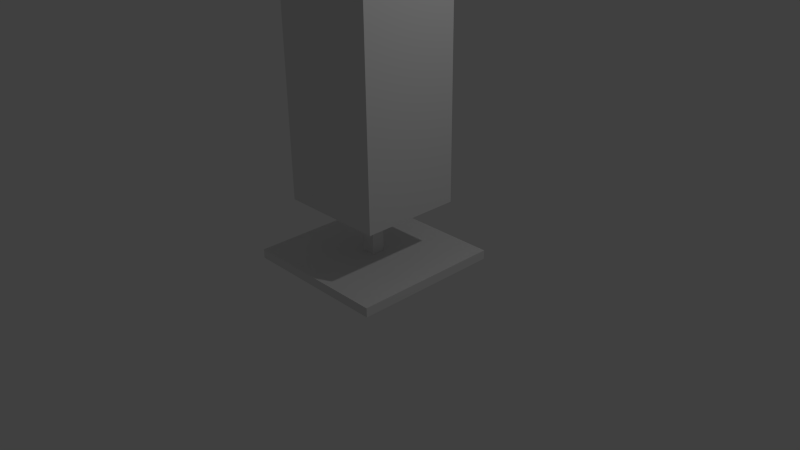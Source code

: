 # Source: lamp1.blend  (saved by Blender 2.74.0; exported with 4.5.12 LTS)
import bpy
from mathutils import Matrix  # noqa: F401  (used for matrix-valued properties, if any)

bpy.ops.wm.read_factory_settings(use_empty=True)
scene = bpy.context.scene
scene.name = 'Scene'

# ---- collections
col_collection_1 = bpy.data.collections.new('Collection 1'); scene.collection.children.link(col_collection_1)

# ---- materials (node trees are filled in below, after node groups)
mat_material = bpy.data.materials.new('Material')
mat_material.alpha_threshold = 0.0
mat_material.use_transparent_shadow = False
mat_material.roughness = 0.5
mat_material.line_color = (0.0, 0.0, 0.0, 1.0)

# ---- material node trees

# ---- world
world_world = bpy.data.worlds.new('World'); scene.world = world_world
world_world.color = (0.05088, 0.05088, 0.05088)
world_world.use_sun_shadow = False
world_world.sun_shadow_jitter_overblur = 0.0
world_world.cycles.sampling_method = 'MANUAL'
world_world.cycles.sample_map_resolution = 256

# ---- cameras
cam_camera = bpy.data.cameras.new('Camera')
cam_camera.clip_end = 100.0
cam_camera.lens = 35.0
cam_camera.sensor_width = 32.0
cam_camera.sensor_height = 18.0
cam_camera.ortho_scale = 7.314
cam_camera.dof.focus_distance = 0.0
cam_camera.dof.aperture_fstop = 128.0

# ---- lights
light_lamp = bpy.data.lights.new('Lamp', 'POINT')
light_lamp.transmission_factor = 0.0
light_lamp.cutoff_distance = 30.0
light_lamp.energy = 100.0
light_lamp.shadow_buffer_clip_start = 1.001
light_lamp.shadow_soft_size = 0.1
light_lamp.shadow_maximum_resolution = 0.006
light_lamp.use_absolute_resolution = True
light_lamp.cycles.use_multiple_importance_sampling = False

# ---- meshes
me_cylinder = bpy.data.meshes.new('Cylinder')
me_cylinder.from_pydata([(0.0, 1.0, -1.0), (0.0, 1.0, 1.0), (0.1951, 0.9808, -1.0), (0.1951, 0.9808, 1.0), (0.3827, 0.9239, -1.0), (0.3827, 0.9239, 1.0), (0.5556, 0.8315, -1.0), (0.5556, 0.8315, 1.0), (0.7071, 0.7071, -1.0), (0.7071, 0.7071, 1.0), (0.8315, 0.5556, -1.0), (0.8315, 0.5556, 1.0), (0.9239, 0.3827, -1.0), (0.9239, 0.3827, 1.0), (0.9808, 0.1951, -1.0), (0.9808, 0.1951, 1.0), (1.0, 7.55e-08, -1.0), (1.0, 7.55e-08, 1.0), (0.9808, -0.1951, -1.0), (0.9808, -0.1951, 1.0), (0.9239, -0.3827, -1.0), (0.9239, -0.3827, 1.0), (0.8315, -0.5556, -1.0), (0.8315, -0.5556, 1.0), (0.7071, -0.7071, -1.0), (0.7071, -0.7071, 1.0), (0.5556, -0.8315, -1.0), (0.5556, -0.8315, 1.0), (0.3827, -0.9239, -1.0), (0.3827, -0.9239, 1.0), (0.1951, -0.9808, -1.0), (0.1951, -0.9808, 1.0), (-3.258e-07, -1.0, -1.0), (-3.258e-07, -1.0, 1.0), (-0.1951, -0.9808, -1.0), (-0.1951, -0.9808, 1.0), (-0.3827, -0.9239, -1.0), (-0.3827, -0.9239, 1.0), (-0.5556, -0.8315, -1.0), (-0.5556, -0.8315, 1.0), (-0.7071, -0.7071, -1.0), (-0.7071, -0.7071, 1.0), (-0.8315, -0.5556, -1.0), (-0.8315, -0.5556, 1.0), (-0.9239, -0.3827, -1.0), (-0.9239, -0.3827, 1.0), (-0.9808, -0.1951, -1.0), (-0.9808, -0.1951, 1.0), (-1.0, 9.656e-07, -1.0), (-1.0, 9.656e-07, 1.0), (-0.9808, 0.1951, -1.0), (-0.9808, 0.1951, 1.0), (-0.9239, 0.3827, -1.0), (-0.9239, 0.3827, 1.0), (-0.8315, 0.5556, -1.0), (-0.8315, 0.5556, 1.0), (-0.7071, 0.7071, -1.0), (-0.7071, 0.7071, 1.0), (-0.5556, 0.8315, -1.0), (-0.5556, 0.8315, 1.0), (-0.3827, 0.9239, -1.0), (-0.3827, 0.9239, 1.0), (-0.1951, 0.9808, -1.0), (-0.1951, 0.9808, 1.0), (-1.913e-08, 1.161, -2.457), (0.2265, 1.139, -2.457), (0.4443, 1.073, -2.457), (0.6451, 0.9654, -2.457), (0.821, 0.821, -2.457), (0.9654, 0.6451, -2.457), (1.073, 0.4443, -2.457), (1.139, 0.2265, -2.457), (1.161, 4.174e-08, -2.457), (1.139, -0.2265, -2.457), (1.073, -0.4443, -2.457), (0.9654, -0.6451, -2.457), (0.821, -0.821, -2.457), (0.6451, -0.9654, -2.457), (0.4443, -1.073, -2.457), (0.2265, -1.139, -2.457), (-3.975e-07, -1.161, -2.457), (-0.2265, -1.139, -2.457), (-0.4443, -1.073, -2.457), (-0.6451, -0.9654, -2.457), (-0.821, -0.821, -2.457), (-0.9654, -0.6451, -2.457), (-1.073, -0.4443, -2.457), (-1.139, -0.2265, -2.457), (-1.161, 1.075e-06, -2.457), (-1.139, 0.2265, -2.457), (-1.073, 0.4443, -2.457), (-0.9654, 0.6451, -2.457), (-0.821, 0.821, -2.457), (-0.6451, 0.9654, -2.457), (-0.4443, 1.073, -2.457), (-0.2265, 1.139, -2.457), (-1.913e-08, 1.161, -3.854), (0.2265, 1.139, -3.854), (0.4443, 1.073, -3.854), (0.6451, 0.9654, -3.854), (0.821, 0.821, -3.854), (0.9654, 0.6451, -3.854), (1.073, 0.4443, -3.854), (1.139, 0.2265, -3.854), (1.161, 4.174e-08, -3.854), (1.139, -0.2265, -3.854), (1.073, -0.4443, -3.854), (0.9654, -0.6451, -3.854), (0.821, -0.821, -3.854), (0.6451, -0.9654, -3.854), (0.4443, -1.073, -3.854), (0.2265, -1.139, -3.854), (-3.975e-07, -1.161, -3.854), (-0.2265, -1.139, -3.854), (-0.4443, -1.073, -3.854), (-0.6451, -0.9654, -3.854), (-0.821, -0.821, -3.854), (-0.9654, -0.6451, -3.854), (-1.073, -0.4443, -3.854), (-1.139, -0.2265, -3.854), (-1.161, 1.075e-06, -3.854), (-1.139, 0.2265, -3.854), (-1.073, 0.4443, -3.854), (-0.9654, 0.6451, -3.854), (-0.821, 0.821, -3.854), (-0.6451, 0.9654, -3.854), (-0.4443, 1.073, -3.854), (-0.2265, 1.139, -3.854), (1.56e-09, 1.035, -4.764), (0.2019, 1.015, -4.764), (0.396, 0.9559, -4.764), (0.5748, 0.8603, -4.764), (0.7316, 0.7316, -4.764), (0.8603, 0.5748, -4.764), (0.9559, 0.396, -4.764), (1.015, 0.2019, -4.764), (1.035, 6.762e-08, -4.764), (1.015, -0.2019, -4.764), (0.9559, -0.396, -4.764), (0.8603, -0.5748, -4.764), (0.7316, -0.7316, -4.764), (0.5748, -0.8603, -4.764), (0.396, -0.9559, -4.764), (0.2019, -1.015, -4.764), (-3.356e-07, -1.035, -4.764), (-0.2019, -1.015, -4.764), (-0.396, -0.9559, -4.764), (-0.5748, -0.8603, -4.764), (-0.7316, -0.7316, -4.764), (-0.8603, -0.5748, -4.764), (-0.9559, -0.396, -4.764), (-1.015, -0.2019, -4.764), (-1.035, 9.886e-07, -4.764), (-1.015, 0.2019, -4.764), (-0.9559, 0.396, -4.764), (-0.8603, 0.5748, -4.764), (-0.7316, 0.7316, -4.764), (-0.5748, 0.8603, -4.764), (-0.396, 0.9559, -4.764), (-0.2019, 1.015, -4.764), (1.56e-09, 1.035, -5.979), (0.2019, 1.015, -5.979), (0.396, 0.9559, -5.979), (0.5748, 0.8603, -5.979), (0.7316, 0.7316, -5.979), (0.8603, 0.5748, -5.979), (0.9559, 0.396, -5.979), (1.015, 0.2019, -5.979), (1.035, 6.762e-08, -5.979), (1.015, -0.2019, -5.979), (0.9559, -0.396, -5.979), (0.8603, -0.5748, -5.979), (0.7316, -0.7316, -5.979), (0.5748, -0.8603, -5.979), (0.396, -0.9559, -5.979), (0.2019, -1.015, -5.979), (-3.356e-07, -1.035, -5.979), (-0.2019, -1.015, -5.979), (-0.396, -0.9559, -5.979), (-0.5748, -0.8603, -5.979), (-0.7316, -0.7316, -5.979), (-0.8603, -0.5748, -5.979), (-0.9559, -0.396, -5.979), (-1.015, -0.2019, -5.979), (-1.035, 9.886e-07, -5.979), (-1.015, 0.2019, -5.979), (-0.9559, 0.396, -5.979), (-0.8603, 0.5748, -5.979), (-0.7316, 0.7316, -5.979), (-0.5748, 0.8603, -5.979), (-0.396, 0.9559, -5.979), (-0.2019, 1.015, -5.979), (-8.19e-09, 1.138, -6.889), (0.2219, 1.116, -6.889), (0.4353, 1.051, -6.889), (0.632, 0.9458, -6.889), (0.8044, 0.8044, -6.889), (0.9458, 0.632, -6.889), (1.051, 0.4353, -6.889), (1.116, 0.2219, -6.889), (1.138, 4.287e-08, -6.889), (1.116, -0.2219, -6.889), (1.051, -0.4353, -6.889), (0.9458, -0.632, -6.889), (0.8044, -0.8044, -6.889), (0.632, -0.9458, -6.889), (0.4353, -1.051, -6.889), (0.2219, -1.116, -6.889), (-3.788e-07, -1.138, -6.889), (-0.2219, -1.116, -6.889), (-0.4353, -1.051, -6.889), (-0.632, -0.9458, -6.889), (-0.8044, -0.8044, -6.889), (-0.9458, -0.632, -6.889), (-1.051, -0.4353, -6.889), (-1.116, -0.2219, -6.889), (-1.138, 1.055e-06, -6.889), (-1.116, 0.2219, -6.889), (-1.051, 0.4353, -6.889), (-0.9458, 0.632, -6.889), (-0.8044, 0.8044, -6.889), (-0.632, 0.9458, -6.889), (-0.4353, 1.051, -6.889), (-0.2219, 1.116, -6.889), (-8.19e-09, 1.138, -8.529), (0.2219, 1.116, -8.529), (0.4353, 1.051, -8.529), (0.632, 0.9458, -8.529), (0.8044, 0.8044, -8.529), (0.9458, 0.632, -8.529), (1.051, 0.4353, -8.529), (1.116, 0.2219, -8.529), (1.138, 4.287e-08, -8.529), (1.116, -0.2219, -8.529), (1.051, -0.4353, -8.529), (0.9458, -0.632, -8.529), (0.8044, -0.8044, -8.529), (0.632, -0.9458, -8.529), (0.4353, -1.051, -8.529), (0.2219, -1.116, -8.529), (-3.788e-07, -1.138, -8.529), (-0.2219, -1.116, -8.529), (-0.4353, -1.051, -8.529), (-0.632, -0.9458, -8.529), (-0.8044, -0.8044, -8.529), (-0.9458, -0.632, -8.529), (-1.051, -0.4353, -8.529), (-1.116, -0.2219, -8.529), (-1.138, 1.055e-06, -8.529), (-1.116, 0.2219, -8.529), (-1.051, 0.4353, -8.529), (-0.9458, 0.632, -8.529), (-0.8044, 0.8044, -8.529), (-0.632, 0.9458, -8.529), (-0.4353, 1.051, -8.529), (-0.2219, 1.116, -8.529), (4.464e-09, 1.034, -9.743), (0.2017, 1.014, -9.743), (0.3957, 0.9553, -9.743), (0.5745, 0.8597, -9.743), (0.7312, 0.7312, -9.743), (0.8597, 0.5745, -9.743), (0.9553, 0.3957, -9.743), (1.014, 0.2017, -9.743), (1.034, 6.643e-08, -9.743), (1.014, -0.2017, -9.743), (0.9553, -0.3957, -9.743), (0.8597, -0.5745, -9.743), (0.7312, -0.7312, -9.743), (0.5745, -0.8597, -9.743), (0.3957, -0.9553, -9.743), (0.2017, -1.014, -9.743), (-3.325e-07, -1.034, -9.743), (-0.2017, -1.014, -9.743), (-0.3957, -0.9553, -9.743), (-0.5745, -0.8597, -9.743), (-0.7312, -0.7312, -9.743), (-0.8597, -0.5745, -9.743), (-0.9553, -0.3957, -9.743), (-1.014, -0.2017, -9.743), (-1.034, 9.868e-07, -9.743), (-1.014, 0.2017, -9.743), (-0.9553, 0.3957, -9.743), (-0.8597, 0.5745, -9.743), (-0.7312, 0.7312, -9.743), (-0.5745, 0.8597, -9.743), (-0.3957, 0.9553, -9.743), (-0.2017, 1.014, -9.743), (-2.807e-09, 1.15, -11.14), (0.2243, 1.128, -11.14), (0.44, 1.062, -11.14), (0.6388, 0.956, -11.14), (0.813, 0.813, -11.14), (0.956, 0.6388, -11.14), (1.062, 0.44, -11.14), (1.128, 0.2243, -11.14), (1.15, 4.216e-08, -11.14), (1.128, -0.2243, -11.14), (1.062, -0.44, -11.14), (0.956, -0.6388, -11.14), (0.813, -0.813, -11.14), (0.6388, -0.956, -11.14), (0.44, -1.062, -11.14), (0.2243, -1.128, -11.14), (-3.775e-07, -1.15, -11.14), (-0.2243, -1.128, -11.14), (-0.44, -1.062, -11.14), (-0.6388, -0.956, -11.14), (-0.813, -0.813, -11.14), (-0.956, -0.6388, -11.14), (-1.062, -0.44, -11.14), (-1.128, -0.2243, -11.14), (-1.15, 1.066e-06, -11.14), (-1.128, 0.2243, -11.14), (-1.062, 0.44, -11.14), (-0.956, 0.6388, -11.14), (-0.813, 0.813, -11.14), (-0.6388, 0.956, -11.14), (-0.44, 1.062, -11.14), (-0.2243, 1.128, -11.14), (-2.807e-09, 1.15, -12.29), (0.2243, 1.128, -12.29), (0.44, 1.062, -12.29), (0.6388, 0.956, -12.29), (0.813, 0.813, -12.29), (0.956, 0.6388, -12.29), (1.062, 0.44, -12.29), (1.128, 0.2243, -12.29), (1.15, 4.216e-08, -12.29), (1.128, -0.2243, -12.29), (1.062, -0.44, -12.29), (0.956, -0.6388, -12.29), (0.813, -0.813, -12.29), (0.6388, -0.956, -12.29), (0.44, -1.062, -12.29), (0.2243, -1.128, -12.29), (-3.775e-07, -1.15, -12.29), (-0.2243, -1.128, -12.29), (-0.44, -1.062, -12.29), (-0.6388, -0.956, -12.29), (-0.813, -0.813, -12.29), (-0.956, -0.6388, -12.29), (-1.062, -0.44, -12.29), (-1.128, -0.2243, -12.29), (-1.15, 1.066e-06, -12.29), (-1.128, 0.2243, -12.29), (-1.062, 0.44, -12.29), (-0.956, 0.6388, -12.29), (-0.813, 0.813, -12.29), (-0.6388, 0.956, -12.29), (-0.44, 1.062, -12.29), (-0.2243, 1.128, -12.29), (1.604e-08, 0.9926, -13.33), (0.1937, 0.9735, -13.33), (0.3799, 0.9171, -13.33), (0.5515, 0.8253, -13.33), (0.7019, 0.7019, -13.33), (0.8253, 0.5515, -13.33), (0.9171, 0.3799, -13.33), (0.9736, 0.1937, -13.33), (0.9926, 7.459e-08, -13.33), (0.9736, -0.1937, -13.33), (0.9171, -0.3799, -13.33), (0.8253, -0.5515, -13.33), (0.7019, -0.7019, -13.33), (0.5515, -0.8253, -13.33), (0.3799, -0.9171, -13.33), (0.1937, -0.9735, -13.33), (-3.074e-07, -0.9926, -13.33), (-0.1937, -0.9735, -13.33), (-0.3799, -0.9171, -13.33), (-0.5515, -0.8253, -13.33), (-0.7019, -0.7019, -13.33), (-0.8253, -0.5515, -13.33), (-0.9171, -0.3799, -13.33), (-0.9736, -0.1937, -13.33), (-0.9926, 9.581e-07, -13.33), (-0.9735, 0.1937, -13.33), (-0.9171, 0.3799, -13.33), (-0.8253, 0.5515, -13.33), (-0.7019, 0.7019, -13.33), (-0.5515, 0.8253, -13.33), (-0.3799, 0.9171, -13.33), (-0.1936, 0.9736, -13.33), (3.305e-08, 0.6919, -14.36), (0.135, 0.6786, -14.36), (0.2648, 0.6392, -14.36), (0.3844, 0.5753, -14.36), (0.4893, 0.4893, -14.36), (0.5753, 0.3844, -14.36), (0.6392, 0.2648, -14.36), (0.6786, 0.135, -14.36), (0.6919, 1.383e-07, -14.36), (0.6786, -0.135, -14.36), (0.6392, -0.2648, -14.36), (0.5753, -0.3844, -14.36), (0.4893, -0.4893, -14.36), (0.3844, -0.5753, -14.36), (0.2648, -0.6392, -14.36), (0.135, -0.6786, -14.36), (-1.924e-07, -0.6919, -14.36), (-0.135, -0.6786, -14.36), (-0.2648, -0.6392, -14.36), (-0.3844, -0.5753, -14.36), (-0.4893, -0.4893, -14.36), (-0.5753, -0.3844, -14.36), (-0.6392, -0.2648, -14.36), (-0.6786, -0.135, -14.36), (-0.6919, 7.542e-07, -14.36), (-0.6786, 0.135, -14.36), (-0.6392, 0.2648, -14.36), (-0.5753, 0.3844, -14.36), (-0.4893, 0.4893, -14.36), (-0.3844, 0.5753, -14.36), (-0.2648, 0.6392, -14.36), (-0.135, 0.6786, -14.36), (3.305e-08, 0.6919, -17.51), (0.135, 0.6786, -17.51), (0.2648, 0.6392, -17.51), (0.3844, 0.5753, -17.51), (0.4893, 0.4893, -17.51), (0.5753, 0.3844, -17.51), (0.6392, 0.2648, -17.51), (0.6786, 0.135, -17.51), (0.6919, 1.383e-07, -17.51), (0.6786, -0.135, -17.51), (0.6392, -0.2648, -17.51), (0.5753, -0.3844, -17.51), (0.4893, -0.4893, -17.51), (0.3844, -0.5753, -17.51), (0.2648, -0.6392, -17.51), (0.135, -0.6786, -17.51), (-1.924e-07, -0.6919, -17.51), (-0.135, -0.6786, -17.51), (-0.2648, -0.6392, -17.51), (-0.3844, -0.5753, -17.51), (-0.4893, -0.4893, -17.51), (-0.5753, -0.3844, -17.51), (-0.6392, -0.2648, -17.51), (-0.6786, -0.135, -17.51), (-0.6919, 7.542e-07, -17.51), (-0.6786, 0.135, -17.51), (-0.6392, 0.2648, -17.51), (-0.5753, 0.3844, -17.51), (-0.4893, 0.4893, -17.51), (-0.3844, 0.5753, -17.51), (-0.2648, 0.6392, -17.51), (-0.135, 0.6786, -17.51), (1.482e-08, 0.8725, -18.9), (0.1702, 0.8557, -18.9), (0.3339, 0.806, -18.9), (0.4847, 0.7254, -18.9), (0.6169, 0.6169, -18.9), (0.7254, 0.4847, -18.9), (0.806, 0.3339, -18.9), (0.8557, 0.1702, -18.9), (0.8725, 8.986e-08, -18.9), (0.8557, -0.1702, -18.9), (0.806, -0.3339, -18.9), (0.7254, -0.4847, -18.9), (0.6169, -0.6169, -18.9), (0.4847, -0.7254, -18.9), (0.3339, -0.806, -18.9), (0.1702, -0.8557, -18.9), (-2.695e-07, -0.8725, -18.9), (-0.1702, -0.8557, -18.9), (-0.3339, -0.806, -18.9), (-0.4847, -0.7254, -18.9), (-0.6169, -0.6169, -18.9), (-0.7254, -0.4847, -18.9), (-0.806, -0.3339, -18.9), (-0.8557, -0.1702, -18.9), (-0.8725, 8.664e-07, -18.9), (-0.8557, 0.1702, -18.9), (-0.806, 0.3339, -18.9), (-0.7254, 0.4847, -18.9), (-0.6169, 0.6169, -18.9), (-0.4847, 0.7254, -18.9), (-0.3339, 0.806, -18.9), (-0.1702, 0.8557, -18.9), (-3.532e-08, 1.272, -21.17), (0.2481, 1.247, -21.17), (0.4867, 1.175, -21.17), (0.7066, 1.058, -21.17), (0.8994, 0.8994, -21.17), (1.058, 0.7066, -21.17), (1.175, 0.4867, -21.17), (1.247, 0.2481, -21.17), (1.272, 2.229e-09, -21.17), (1.247, -0.2481, -21.17), (1.175, -0.4867, -21.17), (1.058, -0.7066, -21.17), (0.8994, -0.8994, -21.17), (0.7066, -1.058, -21.17), (0.4867, -1.175, -21.17), (0.2481, -1.247, -21.17), (-4.498e-07, -1.272, -21.17), (-0.2481, -1.247, -21.17), (-0.4867, -1.175, -21.17), (-0.7066, -1.058, -21.17), (-0.8994, -0.8994, -21.17), (-1.058, -0.7066, -21.17), (-1.175, -0.4867, -21.17), (-1.247, -0.2481, -21.17), (-1.272, 1.134e-06, -21.17), (-1.247, 0.2481, -21.17), (-1.175, 0.4867, -21.17), (-1.058, 0.7066, -21.17), (-0.8994, 0.8994, -21.17), (-0.7066, 1.058, -21.17), (-0.4867, 1.175, -21.17), (-0.2481, 1.247, -21.17), (-6.908e-08, 1.514, -22.68), (0.2954, 1.485, -22.68), (0.5794, 1.399, -22.68), (0.8411, 1.259, -22.68), (1.071, 1.071, -22.68), (1.259, 0.8411, -22.68), (1.399, 0.5794, -22.68), (1.485, 0.2954, -22.68), (1.514, -4.769e-08, -22.68), (1.485, -0.2954, -22.68), (1.399, -0.5794, -22.68), (1.259, -0.8411, -22.68), (1.071, -1.071, -22.68), (0.8411, -1.259, -22.68), (0.5794, -1.399, -22.68), (0.2954, -1.485, -22.68), (-5.624e-07, -1.514, -22.68), (-0.2954, -1.485, -22.68), (-0.5794, -1.399, -22.68), (-0.8411, -1.259, -22.68), (-1.071, -1.071, -22.68), (-1.259, -0.8411, -22.68), (-1.399, -0.5794, -22.68), (-1.485, -0.2954, -22.68), (-1.514, 1.3e-06, -22.68), (-1.485, 0.2954, -22.68), (-1.399, 0.5794, -22.68), (-1.259, 0.8411, -22.68), (-1.071, 1.071, -22.68), (-0.8411, 1.259, -22.68), (-0.5794, 1.399, -22.68), (-0.2954, 1.485, -22.68), (-8.401e-08, 1.656, -26.08), (0.323, 1.624, -26.08), (0.6336, 1.53, -26.08), (0.9199, 1.377, -26.08), (1.171, 1.171, -26.08), (1.377, 0.9199, -26.08), (1.53, 0.6336, -26.08), (1.624, 0.323, -26.08), (1.656, -7.937e-08, -26.08), (1.624, -0.323, -26.08), (1.53, -0.6336, -26.08), (1.377, -0.9199, -26.08), (1.171, -1.171, -26.08), (0.9199, -1.377, -26.08), (0.6336, -1.53, -26.08), (0.323, -1.624, -26.08), (-6.235e-07, -1.656, -26.08), (-0.323, -1.624, -26.08), (-0.6336, -1.53, -26.08), (-0.9199, -1.377, -26.08), (-1.171, -1.171, -26.08), (-1.377, -0.9199, -26.08), (-1.53, -0.6336, -26.08), (-1.624, -0.323, -26.08), (-1.656, 1.394e-06, -26.08), (-1.624, 0.323, -26.08), (-1.53, 0.6336, -26.08), (-1.377, 0.9199, -26.08), (-1.171, 1.171, -26.08), (-0.9199, 1.377, -26.08), (-0.6336, 1.53, -26.08), (-0.323, 1.624, -26.08), (-9.877e-08, 1.775, -30.36), (0.3463, 1.741, -30.36), (0.6792, 1.64, -30.36), (0.9861, 1.476, -30.36), (1.255, 1.255, -30.36), (1.476, 0.9861, -30.36), (1.64, 0.6792, -30.36), (1.741, 0.3463, -30.36), (1.775, -1.097e-07, -30.36), (1.741, -0.3463, -30.36), (1.64, -0.6792, -30.36), (1.476, -0.9861, -30.36), (1.255, -1.255, -30.36), (0.9861, -1.476, -30.36), (0.6792, -1.64, -30.36), (0.3463, -1.741, -30.36), (-6.771e-07, -1.775, -30.36), (-0.3463, -1.741, -30.36), (-0.6792, -1.64, -30.36), (-0.9861, -1.476, -30.36), (-1.255, -1.255, -30.36), (-1.476, -0.9861, -30.36), (-1.64, -0.6792, -30.36), (-1.741, -0.3463, -30.36), (-1.775, 1.47e-06, -30.36), (-1.741, 0.3463, -30.36), (-1.64, 0.6792, -30.36), (-1.476, 0.9861, -30.36), (-1.255, 1.255, -30.36), (-0.9861, 1.476, -30.36), (-0.6792, 1.64, -30.36), (-0.3463, 1.741, -30.36), (-1.045e-07, 1.824, -33.88), (0.3559, 1.789, -33.88), (0.6981, 1.685, -33.88), (1.013, 1.517, -33.88), (1.29, 1.29, -33.88), (1.517, 1.013, -33.88), (1.685, 0.6981, -33.88), (1.789, 0.3559, -33.88), (1.824, -1.231e-07, -33.88), (1.789, -0.3559, -33.88), (1.685, -0.6981, -33.88), (1.517, -1.013, -33.88), (1.29, -1.29, -33.88), (1.013, -1.517, -33.88), (0.6981, -1.685, -33.88), (0.3559, -1.789, -33.88), (-6.989e-07, -1.824, -33.88), (-0.3559, -1.789, -33.88), (-0.6981, -1.685, -33.88), (-1.013, -1.517, -33.88), (-1.29, -1.29, -33.88), (-1.517, -1.013, -33.88), (-1.685, -0.6981, -33.88), (-1.789, -0.3559, -33.88), (-1.824, 1.501e-06, -33.88), (-1.789, 0.3559, -33.88), (-1.685, 0.6981, -33.88), (-1.517, 1.013, -33.88), (-1.29, 1.29, -33.88), (-1.013, 1.517, -33.88), (-0.6981, 1.685, -33.88), (-0.3559, 1.789, -33.88), (-1.045e-07, 1.824, -36.9), (0.3559, 1.789, -36.9), (0.6981, 1.685, -36.9), (1.013, 1.517, -36.9), (1.29, 1.29, -36.9), (1.517, 1.013, -36.9), (1.685, 0.6981, -36.9), (1.789, 0.3559, -36.9), (1.824, -1.231e-07, -36.9), (1.789, -0.3559, -36.9), (1.685, -0.6981, -36.9), (1.517, -1.013, -36.9), (1.29, -1.29, -36.9), (1.013, -1.517, -36.9), (0.6981, -1.685, -36.9), (0.3559, -1.789, -36.9), (-6.989e-07, -1.824, -36.9), (-0.3559, -1.789, -36.9), (-0.6981, -1.685, -36.9), (-1.013, -1.517, -36.9), (-1.29, -1.29, -36.9), (-1.517, -1.013, -36.9), (-1.685, -0.6981, -36.9), (-1.789, -0.3559, -36.9), (-1.824, 1.501e-06, -36.9), (-1.789, 0.3559, -36.9), (-1.685, 0.6981, -36.9), (-1.517, 1.013, -36.9), (-1.29, 1.29, -36.9), (-1.013, 1.517, -36.9), (-0.6981, 1.685, -36.9), (-0.3559, 1.789, -36.9), (-4.816e-07, 1.824, -54.15), (0.3559, 1.789, -54.15), (0.6981, 1.685, -54.15), (1.013, 1.517, -54.15), (1.29, 1.29, -54.15), (1.517, 1.013, -54.15), (1.685, 0.6981, -54.15), (1.789, 0.3559, -54.15), (1.824, -1.231e-07, -54.15), (1.789, -0.3559, -54.15), (1.685, -0.6981, -54.15), (1.517, -1.013, -54.15), (1.29, -1.29, -54.15), (1.013, -1.517, -54.15), (0.6981, -1.685, -54.15), (0.3559, -1.789, -54.15), (-1.076e-06, -1.824, -54.15), (-0.3559, -1.789, -54.15), (-0.6981, -1.685, -54.15), (-1.013, -1.517, -54.15), (-1.29, -1.29, -54.15), (-1.517, -1.013, -54.15), (-1.685, -0.6981, -54.15), (-1.789, -0.3559, -54.15), (-1.824, 1.501e-06, -54.15), (-1.789, 0.3559, -54.15), (-1.685, 0.6981, -54.15), (-1.517, 1.013, -54.15), (-1.29, 1.29, -54.15), (-1.013, 1.517, -54.15), (-0.6981, 1.685, -54.15), (-0.3559, 1.789, -54.15), (-4.75e-07, 1.752, -56.67), (0.3419, 1.719, -56.67), (0.6706, 1.619, -56.67), (0.9735, 1.457, -56.67), (1.239, 1.239, -56.67), (1.457, 0.9735, -56.67), (1.619, 0.6706, -56.67), (1.719, 0.3419, -56.67), (1.752, -1.018e-07, -56.67), (1.719, -0.3419, -56.67), (1.619, -0.6706, -56.67), (1.457, -0.9735, -56.67), (1.239, -1.239, -56.67), (0.9735, -1.457, -56.67), (0.6706, -1.619, -56.67), (0.3419, -1.719, -56.67), (-1.046e-06, -1.752, -56.67), (-0.3419, -1.719, -56.67), (-0.6706, -1.619, -56.67), (-0.9735, -1.457, -56.67), (-1.239, -1.239, -56.67), (-1.457, -0.9735, -56.67), (-1.619, -0.6706, -56.67), (-1.719, -0.3418, -56.67), (-1.752, 1.458e-06, -56.67), (-1.719, 0.3419, -56.67), (-1.619, 0.6706, -56.67), (-1.457, 0.9735, -56.67), (-1.239, 1.239, -56.67), (-0.9735, 1.457, -56.67), (-0.6706, 1.619, -56.67), (-0.3418, 1.719, -56.67), (-4.423e-07, 1.469, -58.68), (0.2866, 1.441, -58.68), (0.5622, 1.357, -58.68), (0.8163, 1.222, -58.68), (1.039, 1.039, -58.68), (1.222, 0.8163, -58.68), (1.357, 0.5622, -58.68), (1.441, 0.2866, -58.68), (1.469, -3.243e-08, -58.68), (1.441, -0.2866, -58.68), (1.357, -0.5622, -58.68), (1.222, -0.8163, -58.68), (1.039, -1.039, -58.68), (0.8163, -1.222, -58.68), (0.5622, -1.357, -58.68), (0.2866, -1.441, -58.68), (-9.211e-07, -1.469, -58.68), (-0.2866, -1.441, -58.68), (-0.5622, -1.357, -58.68), (-0.8163, -1.222, -58.68), (-1.039, -1.039, -58.68), (-1.222, -0.8163, -58.68), (-1.357, -0.5622, -58.68), (-1.441, -0.2866, -58.68), (-1.469, 1.275e-06, -58.68), (-1.441, 0.2866, -58.68), (-1.357, 0.5622, -58.68), (-1.222, 0.8163, -58.68), (-1.039, 1.039, -58.68), (-0.8163, 1.222, -58.68), (-0.5622, 1.357, -58.68), (-0.2866, 1.441, -58.68), (-3.975e-07, 0.9369, -60.82), (0.1828, 0.9189, -60.82), (0.3585, 0.8656, -60.82), (0.5205, 0.779, -60.82), (0.6625, 0.6625, -60.82), (0.779, 0.5205, -60.82), (0.8656, 0.3585, -60.82), (0.9189, 0.1828, -60.82), (0.9369, 1.004e-07, -60.82), (0.9189, -0.1828, -60.82), (0.8656, -0.3585, -60.82), (0.779, -0.5205, -60.82), (0.6625, -0.6625, -60.82), (0.5205, -0.779, -60.82), (0.3585, -0.8656, -60.82), (0.1828, -0.9189, -60.82), (-7.028e-07, -0.9369, -60.82), (-0.1828, -0.9189, -60.82), (-0.3585, -0.8656, -60.82), (-0.5205, -0.779, -60.82), (-0.6625, -0.6625, -60.82), (-0.779, -0.5205, -60.82), (-0.8656, -0.3585, -60.82), (-0.9189, -0.1828, -60.82), (-0.9369, 9.344e-07, -60.82), (-0.9189, 0.1828, -60.82), (-0.8656, 0.3585, -60.82), (-0.779, 0.5205, -60.82), (-0.6625, 0.6625, -60.82), (-0.5205, 0.779, -60.82), (-0.3585, 0.8656, -60.82), (-0.1828, 0.9189, -60.82), (-3.266e-07, 0.3238, -62.33), (0.06317, 0.3176, -62.33), (0.1239, 0.2992, -62.33), (0.1799, 0.2692, -62.33), (0.229, 0.229, -62.33), (0.2692, 0.1799, -62.33), (0.2992, 0.1239, -62.33), (0.3176, 0.06317, -62.33), (0.3238, 2.687e-07, -62.33), (0.3176, -0.06317, -62.33), (0.2992, -0.1239, -62.33), (0.2692, -0.1799, -62.33), (0.229, -0.229, -62.33), (0.1799, -0.2692, -62.33), (0.1239, -0.2992, -62.33), (0.06317, -0.3176, -62.33), (-4.321e-07, -0.3238, -62.33), (-0.06317, -0.3176, -62.33), (-0.1239, -0.2992, -62.33), (-0.1799, -0.2692, -62.33), (-0.229, -0.229, -62.33), (-0.2692, -0.1799, -62.33), (-0.2992, -0.1239, -62.33), (-0.3176, -0.06317, -62.33), (-0.3238, 5.57e-07, -62.33), (-0.3176, 0.06317, -62.33), (-0.2992, 0.1239, -62.33), (-0.2692, 0.1799, -62.33), (-0.229, 0.229, -62.33), (-0.1799, 0.2692, -62.33), (-0.1239, 0.2992, -62.33), (-0.06317, 0.3176, -62.33)], [], [(0, 1, 3, 2), (2, 3, 5, 4), (4, 5, 7, 6), (6, 7, 9, 8), (8, 9, 11, 10), (10, 11, 13, 12), (12, 13, 15, 14), (14, 15, 17, 16), (16, 17, 19, 18), (18, 19, 21, 20), (20, 21, 23, 22), (22, 23, 25, 24), (24, 25, 27, 26), (26, 27, 29, 28), (28, 29, 31, 30), (30, 31, 33, 32), (32, 33, 35, 34), (34, 35, 37, 36), (36, 37, 39, 38), (38, 39, 41, 40), (40, 41, 43, 42), (42, 43, 45, 44), (44, 45, 47, 46), (46, 47, 49, 48), (48, 49, 51, 50), (50, 51, 53, 52), (52, 53, 55, 54), (54, 55, 57, 56), (56, 57, 59, 58), (58, 59, 61, 60), (3, 1, 63, 61, 59, 57, 55, 53, 51, 49, 47, 45, 43, 41, 39, 37, 35, 33, 31, 29, 27, 25, 23, 21, 19, 17, 15, 13, 11, 9, 7, 5), (62, 63, 1, 0), (60, 61, 63, 62), (54, 56, 92, 91), (94, 95, 127, 126), (32, 34, 81, 80), (10, 12, 70, 69), (60, 62, 95, 94), (38, 40, 84, 83), (16, 18, 73, 72), (44, 46, 87, 86), (22, 24, 76, 75), (50, 52, 90, 89), (6, 8, 68, 67), (28, 30, 79, 78), (56, 58, 93, 92), (34, 36, 82, 81), (12, 14, 71, 70), (62, 0, 64, 95), (40, 42, 85, 84), (18, 20, 74, 73), (46, 48, 88, 87), (2, 4, 66, 65), (24, 26, 77, 76), (52, 54, 91, 90), (8, 10, 69, 68), (30, 32, 80, 79), (58, 60, 94, 93), (36, 38, 83, 82), (0, 2, 65, 64), (14, 16, 72, 71), (42, 44, 86, 85), (20, 22, 75, 74), (48, 50, 89, 88), (4, 6, 67, 66), (26, 28, 78, 77), (117, 118, 150, 149), (83, 84, 116, 115), (72, 73, 105, 104), (92, 93, 125, 124), (81, 82, 114, 113), (70, 71, 103, 102), (90, 91, 123, 122), (68, 69, 101, 100), (79, 80, 112, 111), (88, 89, 121, 120), (66, 67, 99, 98), (77, 78, 110, 109), (86, 87, 119, 118), (64, 65, 97, 96), (75, 76, 108, 107), (95, 64, 96, 127), (84, 85, 117, 116), (73, 74, 106, 105), (93, 94, 126, 125), (82, 83, 115, 114), (71, 72, 104, 103), (91, 92, 124, 123), (80, 81, 113, 112), (69, 70, 102, 101), (89, 90, 122, 121), (67, 68, 100, 99), (78, 79, 111, 110), (87, 88, 120, 119), (65, 66, 98, 97), (76, 77, 109, 108), (85, 86, 118, 117), (74, 75, 107, 106), (151, 152, 184, 183), (106, 107, 139, 138), (126, 127, 159, 158), (115, 116, 148, 147), (104, 105, 137, 136), (124, 125, 157, 156), (113, 114, 146, 145), (102, 103, 135, 134), (122, 123, 155, 154), (100, 101, 133, 132), (111, 112, 144, 143), (120, 121, 153, 152), (98, 99, 131, 130), (109, 110, 142, 141), (118, 119, 151, 150), (96, 97, 129, 128), (107, 108, 140, 139), (127, 96, 128, 159), (116, 117, 149, 148), (105, 106, 138, 137), (125, 126, 158, 157), (114, 115, 147, 146), (103, 104, 136, 135), (123, 124, 156, 155), (112, 113, 145, 144), (101, 102, 134, 133), (121, 122, 154, 153), (99, 100, 132, 131), (110, 111, 143, 142), (119, 120, 152, 151), (97, 98, 130, 129), (108, 109, 141, 140), (185, 186, 218, 217), (129, 130, 162, 161), (140, 141, 173, 172), (149, 150, 182, 181), (138, 139, 171, 170), (158, 159, 191, 190), (147, 148, 180, 179), (136, 137, 169, 168), (156, 157, 189, 188), (145, 146, 178, 177), (134, 135, 167, 166), (154, 155, 187, 186), (132, 133, 165, 164), (143, 144, 176, 175), (152, 153, 185, 184), (130, 131, 163, 162), (141, 142, 174, 173), (150, 151, 183, 182), (128, 129, 161, 160), (139, 140, 172, 171), (159, 128, 160, 191), (148, 149, 181, 180), (137, 138, 170, 169), (157, 158, 190, 189), (146, 147, 179, 178), (135, 136, 168, 167), (155, 156, 188, 187), (144, 145, 177, 176), (133, 134, 166, 165), (153, 154, 186, 185), (131, 132, 164, 163), (142, 143, 175, 174), (219, 220, 252, 251), (163, 164, 196, 195), (174, 175, 207, 206), (183, 184, 216, 215), (161, 162, 194, 193), (172, 173, 205, 204), (181, 182, 214, 213), (170, 171, 203, 202), (190, 191, 223, 222), (179, 180, 212, 211), (168, 169, 201, 200), (188, 189, 221, 220), (177, 178, 210, 209), (166, 167, 199, 198), (186, 187, 219, 218), (164, 165, 197, 196), (175, 176, 208, 207), (184, 185, 217, 216), (162, 163, 195, 194), (173, 174, 206, 205), (182, 183, 215, 214), (160, 161, 193, 192), (171, 172, 204, 203), (191, 160, 192, 223), (180, 181, 213, 212), (169, 170, 202, 201), (189, 190, 222, 221), (178, 179, 211, 210), (167, 168, 200, 199), (187, 188, 220, 219), (176, 177, 209, 208), (165, 166, 198, 197), (253, 254, 286, 285), (208, 209, 241, 240), (197, 198, 230, 229), (217, 218, 250, 249), (195, 196, 228, 227), (206, 207, 239, 238), (215, 216, 248, 247), (193, 194, 226, 225), (204, 205, 237, 236), (213, 214, 246, 245), (202, 203, 235, 234), (222, 223, 255, 254), (211, 212, 244, 243), (200, 201, 233, 232), (220, 221, 253, 252), (209, 210, 242, 241), (198, 199, 231, 230), (218, 219, 251, 250), (196, 197, 229, 228), (207, 208, 240, 239), (216, 217, 249, 248), (194, 195, 227, 226), (205, 206, 238, 237), (214, 215, 247, 246), (192, 193, 225, 224), (203, 204, 236, 235), (223, 192, 224, 255), (212, 213, 245, 244), (201, 202, 234, 233), (221, 222, 254, 253), (210, 211, 243, 242), (199, 200, 232, 231), (287, 256, 288, 319), (242, 243, 275, 274), (231, 232, 264, 263), (251, 252, 284, 283), (240, 241, 273, 272), (229, 230, 262, 261), (249, 250, 282, 281), (227, 228, 260, 259), (238, 239, 271, 270), (247, 248, 280, 279), (225, 226, 258, 257), (236, 237, 269, 268), (245, 246, 278, 277), (234, 235, 267, 266), (254, 255, 287, 286), (243, 244, 276, 275), (232, 233, 265, 264), (252, 253, 285, 284), (241, 242, 274, 273), (230, 231, 263, 262), (250, 251, 283, 282), (228, 229, 261, 260), (239, 240, 272, 271), (248, 249, 281, 280), (226, 227, 259, 258), (237, 238, 270, 269), (246, 247, 279, 278), (224, 225, 257, 256), (235, 236, 268, 267), (255, 224, 256, 287), (244, 245, 277, 276), (233, 234, 266, 265), (310, 311, 343, 342), (276, 277, 309, 308), (265, 266, 298, 297), (285, 286, 318, 317), (274, 275, 307, 306), (263, 264, 296, 295), (283, 284, 316, 315), (272, 273, 305, 304), (261, 262, 294, 293), (281, 282, 314, 313), (259, 260, 292, 291), (270, 271, 303, 302), (279, 280, 312, 311), (257, 258, 290, 289), (268, 269, 301, 300), (277, 278, 310, 309), (266, 267, 299, 298), (286, 287, 319, 318), (275, 276, 308, 307), (264, 265, 297, 296), (284, 285, 317, 316), (273, 274, 306, 305), (262, 263, 295, 294), (282, 283, 315, 314), (260, 261, 293, 292), (271, 272, 304, 303), (280, 281, 313, 312), (258, 259, 291, 290), (269, 270, 302, 301), (278, 279, 311, 310), (256, 257, 289, 288), (267, 268, 300, 299), (344, 345, 377, 376), (288, 289, 321, 320), (299, 300, 332, 331), (319, 288, 320, 351), (308, 309, 341, 340), (297, 298, 330, 329), (317, 318, 350, 349), (306, 307, 339, 338), (295, 296, 328, 327), (315, 316, 348, 347), (304, 305, 337, 336), (293, 294, 326, 325), (313, 314, 346, 345), (291, 292, 324, 323), (302, 303, 335, 334), (311, 312, 344, 343), (289, 290, 322, 321), (300, 301, 333, 332), (309, 310, 342, 341), (298, 299, 331, 330), (318, 319, 351, 350), (307, 308, 340, 339), (296, 297, 329, 328), (316, 317, 349, 348), (305, 306, 338, 337), (294, 295, 327, 326), (314, 315, 347, 346), (292, 293, 325, 324), (303, 304, 336, 335), (312, 313, 345, 344), (290, 291, 323, 322), (301, 302, 334, 333), (378, 379, 411, 410), (322, 323, 355, 354), (333, 334, 366, 365), (342, 343, 375, 374), (320, 321, 353, 352), (331, 332, 364, 363), (351, 320, 352, 383), (340, 341, 373, 372), (329, 330, 362, 361), (349, 350, 382, 381), (338, 339, 371, 370), (327, 328, 360, 359), (347, 348, 380, 379), (336, 337, 369, 368), (325, 326, 358, 357), (345, 346, 378, 377), (323, 324, 356, 355), (334, 335, 367, 366), (343, 344, 376, 375), (321, 322, 354, 353), (332, 333, 365, 364), (341, 342, 374, 373), (330, 331, 363, 362), (350, 351, 383, 382), (339, 340, 372, 371), (328, 329, 361, 360), (348, 349, 381, 380), (337, 338, 370, 369), (326, 327, 359, 358), (346, 347, 379, 378), (324, 325, 357, 356), (335, 336, 368, 367), (412, 413, 445, 444), (356, 357, 389, 388), (367, 368, 400, 399), (376, 377, 409, 408), (354, 355, 387, 386), (365, 366, 398, 397), (374, 375, 407, 406), (352, 353, 385, 384), (363, 364, 396, 395), (383, 352, 384, 415), (372, 373, 405, 404), (361, 362, 394, 393), (381, 382, 414, 413), (370, 371, 403, 402), (359, 360, 392, 391), (379, 380, 412, 411), (368, 369, 401, 400), (357, 358, 390, 389), (377, 378, 410, 409), (355, 356, 388, 387), (366, 367, 399, 398), (375, 376, 408, 407), (353, 354, 386, 385), (364, 365, 397, 396), (373, 374, 406, 405), (362, 363, 395, 394), (382, 383, 415, 414), (371, 372, 404, 403), (360, 361, 393, 392), (380, 381, 413, 412), (369, 370, 402, 401), (358, 359, 391, 390), (446, 447, 479, 478), (401, 402, 434, 433), (390, 391, 423, 422), (410, 411, 443, 442), (388, 389, 421, 420), (399, 400, 432, 431), (408, 409, 441, 440), (386, 387, 419, 418), (397, 398, 430, 429), (406, 407, 439, 438), (384, 385, 417, 416), (395, 396, 428, 427), (415, 384, 416, 447), (404, 405, 437, 436), (393, 394, 426, 425), (413, 414, 446, 445), (402, 403, 435, 434), (391, 392, 424, 423), (411, 412, 444, 443), (400, 401, 433, 432), (389, 390, 422, 421), (409, 410, 442, 441), (387, 388, 420, 419), (398, 399, 431, 430), (407, 408, 440, 439), (385, 386, 418, 417), (396, 397, 429, 428), (405, 406, 438, 437), (394, 395, 427, 426), (414, 415, 447, 446), (403, 404, 436, 435), (392, 393, 425, 424), (469, 470, 502, 501), (435, 436, 468, 467), (424, 425, 457, 456), (444, 445, 477, 476), (433, 434, 466, 465), (422, 423, 455, 454), (442, 443, 475, 474), (420, 421, 453, 452), (431, 432, 464, 463), (440, 441, 473, 472), (418, 419, 451, 450), (429, 430, 462, 461), (438, 439, 471, 470), (416, 417, 449, 448), (427, 428, 460, 459), (447, 416, 448, 479), (436, 437, 469, 468), (425, 426, 458, 457), (445, 446, 478, 477), (434, 435, 467, 466), (423, 424, 456, 455), (443, 444, 476, 475), (432, 433, 465, 464), (421, 422, 454, 453), (441, 442, 474, 473), (419, 420, 452, 451), (430, 431, 463, 462), (439, 440, 472, 471), (417, 418, 450, 449), (428, 429, 461, 460), (437, 438, 470, 469), (426, 427, 459, 458), (503, 504, 536, 535), (458, 459, 491, 490), (478, 479, 511, 510), (467, 468, 500, 499), (456, 457, 489, 488), (476, 477, 509, 508), (465, 466, 498, 497), (454, 455, 487, 486), (474, 475, 507, 506), (452, 453, 485, 484), (463, 464, 496, 495), (472, 473, 505, 504), (450, 451, 483, 482), (461, 462, 494, 493), (470, 471, 503, 502), (448, 449, 481, 480), (459, 460, 492, 491), (479, 448, 480, 511), (468, 469, 501, 500), (457, 458, 490, 489), (477, 478, 510, 509), (466, 467, 499, 498), (455, 456, 488, 487), (475, 476, 508, 507), (464, 465, 497, 496), (453, 454, 486, 485), (473, 474, 506, 505), (451, 452, 484, 483), (462, 463, 495, 494), (471, 472, 504, 503), (449, 450, 482, 481), (460, 461, 493, 492), (537, 538, 570, 569), (481, 482, 514, 513), (492, 493, 525, 524), (501, 502, 534, 533), (490, 491, 523, 522), (510, 511, 543, 542), (499, 500, 532, 531), (488, 489, 521, 520), (508, 509, 541, 540), (497, 498, 530, 529), (486, 487, 519, 518), (506, 507, 539, 538), (484, 485, 517, 516), (495, 496, 528, 527), (504, 505, 537, 536), (482, 483, 515, 514), (493, 494, 526, 525), (502, 503, 535, 534), (480, 481, 513, 512), (491, 492, 524, 523), (511, 480, 512, 543), (500, 501, 533, 532), (489, 490, 522, 521), (509, 510, 542, 541), (498, 499, 531, 530), (487, 488, 520, 519), (507, 508, 540, 539), (496, 497, 529, 528), (485, 486, 518, 517), (505, 506, 538, 537), (483, 484, 516, 515), (494, 495, 527, 526), (571, 572, 604, 603), (515, 516, 548, 547), (526, 527, 559, 558), (535, 536, 568, 567), (513, 514, 546, 545), (524, 525, 557, 556), (533, 534, 566, 565), (522, 523, 555, 554), (542, 543, 575, 574), (531, 532, 564, 563), (520, 521, 553, 552), (540, 541, 573, 572), (529, 530, 562, 561), (518, 519, 551, 550), (538, 539, 571, 570), (516, 517, 549, 548), (527, 528, 560, 559), (536, 537, 569, 568), (514, 515, 547, 546), (525, 526, 558, 557), (534, 535, 567, 566), (512, 513, 545, 544), (523, 524, 556, 555), (543, 512, 544, 575), (532, 533, 565, 564), (521, 522, 554, 553), (541, 542, 574, 573), (530, 531, 563, 562), (519, 520, 552, 551), (539, 540, 572, 571), (528, 529, 561, 560), (517, 518, 550, 549), (605, 606, 638, 637), (560, 561, 593, 592), (549, 550, 582, 581), (569, 570, 602, 601), (547, 548, 580, 579), (558, 559, 591, 590), (567, 568, 600, 599), (545, 546, 578, 577), (556, 557, 589, 588), (565, 566, 598, 597), (554, 555, 587, 586), (574, 575, 607, 606), (563, 564, 596, 595), (552, 553, 585, 584), (572, 573, 605, 604), (561, 562, 594, 593), (550, 551, 583, 582), (570, 571, 603, 602), (548, 549, 581, 580), (559, 560, 592, 591), (568, 569, 601, 600), (546, 547, 579, 578), (557, 558, 590, 589), (566, 567, 599, 598), (544, 545, 577, 576), (555, 556, 588, 587), (575, 544, 576, 607), (564, 565, 597, 596), (553, 554, 586, 585), (573, 574, 606, 605), (562, 563, 595, 594), (551, 552, 584, 583), (639, 608, 640, 671), (594, 595, 627, 626), (583, 584, 616, 615), (603, 604, 636, 635), (592, 593, 625, 624), (581, 582, 614, 613), (601, 602, 634, 633), (579, 580, 612, 611), (590, 591, 623, 622), (599, 600, 632, 631), (577, 578, 610, 609), (588, 589, 621, 620), (597, 598, 630, 629), (586, 587, 619, 618), (606, 607, 639, 638), (595, 596, 628, 627), (584, 585, 617, 616), (604, 605, 637, 636), (593, 594, 626, 625), (582, 583, 615, 614), (602, 603, 635, 634), (580, 581, 613, 612), (591, 592, 624, 623), (600, 601, 633, 632), (578, 579, 611, 610), (589, 590, 622, 621), (598, 599, 631, 630), (576, 577, 609, 608), (587, 588, 620, 619), (607, 576, 608, 639), (596, 597, 629, 628), (585, 586, 618, 617), (662, 663, 695, 694), (628, 629, 661, 660), (617, 618, 650, 649), (637, 638, 670, 669), (626, 627, 659, 658), (615, 616, 648, 647), (635, 636, 668, 667), (624, 625, 657, 656), (613, 614, 646, 645), (633, 634, 666, 665), (611, 612, 644, 643), (622, 623, 655, 654), (631, 632, 664, 663), (609, 610, 642, 641), (620, 621, 653, 652), (629, 630, 662, 661), (618, 619, 651, 650), (638, 639, 671, 670), (627, 628, 660, 659), (616, 617, 649, 648), (636, 637, 669, 668), (625, 626, 658, 657), (614, 615, 647, 646), (634, 635, 667, 666), (612, 613, 645, 644), (623, 624, 656, 655), (632, 633, 665, 664), (610, 611, 643, 642), (621, 622, 654, 653), (630, 631, 663, 662), (608, 609, 641, 640), (619, 620, 652, 651), (696, 697, 729, 728), (640, 641, 673, 672), (651, 652, 684, 683), (671, 640, 672, 703), (660, 661, 693, 692), (649, 650, 682, 681), (669, 670, 702, 701), (658, 659, 691, 690), (647, 648, 680, 679), (667, 668, 700, 699), (656, 657, 689, 688), (645, 646, 678, 677), (665, 666, 698, 697), (643, 644, 676, 675), (654, 655, 687, 686), (663, 664, 696, 695), (641, 642, 674, 673), (652, 653, 685, 684), (661, 662, 694, 693), (650, 651, 683, 682), (670, 671, 703, 702), (659, 660, 692, 691), (648, 649, 681, 680), (668, 669, 701, 700), (657, 658, 690, 689), (646, 647, 679, 678), (666, 667, 699, 698), (644, 645, 677, 676), (655, 656, 688, 687), (664, 665, 697, 696), (642, 643, 675, 674), (653, 654, 686, 685), (730, 731, 763, 762), (674, 675, 707, 706), (685, 686, 718, 717), (694, 695, 727, 726), (672, 673, 705, 704), (683, 684, 716, 715), (703, 672, 704, 735), (692, 693, 725, 724), (681, 682, 714, 713), (701, 702, 734, 733), (690, 691, 723, 722), (679, 680, 712, 711), (699, 700, 732, 731), (688, 689, 721, 720), (677, 678, 710, 709), (697, 698, 730, 729), (675, 676, 708, 707), (686, 687, 719, 718), (695, 696, 728, 727), (673, 674, 706, 705), (684, 685, 717, 716), (693, 694, 726, 725), (682, 683, 715, 714), (702, 703, 735, 734), (691, 692, 724, 723), (680, 681, 713, 712), (700, 701, 733, 732), (689, 690, 722, 721), (678, 679, 711, 710), (698, 699, 731, 730), (676, 677, 709, 708), (687, 688, 720, 719), (764, 765, 797, 796), (708, 709, 741, 740), (719, 720, 752, 751), (728, 729, 761, 760), (706, 707, 739, 738), (717, 718, 750, 749), (726, 727, 759, 758), (704, 705, 737, 736), (715, 716, 748, 747), (735, 704, 736, 767), (724, 725, 757, 756), (713, 714, 746, 745), (733, 734, 766, 765), (722, 723, 755, 754), (711, 712, 744, 743), (731, 732, 764, 763), (720, 721, 753, 752), (709, 710, 742, 741), (729, 730, 762, 761), (707, 708, 740, 739), (718, 719, 751, 750), (727, 728, 760, 759), (705, 706, 738, 737), (716, 717, 749, 748), (725, 726, 758, 757), (714, 715, 747, 746), (734, 735, 767, 766), (723, 724, 756, 755), (712, 713, 745, 744), (732, 733, 765, 764), (721, 722, 754, 753), (710, 711, 743, 742), (798, 799, 831, 830), (753, 754, 786, 785), (742, 743, 775, 774), (762, 763, 795, 794), (740, 741, 773, 772), (751, 752, 784, 783), (760, 761, 793, 792), (738, 739, 771, 770), (749, 750, 782, 781), (758, 759, 791, 790), (736, 737, 769, 768), (747, 748, 780, 779), (767, 736, 768, 799), (756, 757, 789, 788), (745, 746, 778, 777), (765, 766, 798, 797), (754, 755, 787, 786), (743, 744, 776, 775), (763, 764, 796, 795), (752, 753, 785, 784), (741, 742, 774, 773), (761, 762, 794, 793), (739, 740, 772, 771), (750, 751, 783, 782), (759, 760, 792, 791), (737, 738, 770, 769), (748, 749, 781, 780), (757, 758, 790, 789), (746, 747, 779, 778), (766, 767, 799, 798), (755, 756, 788, 787), (744, 745, 777, 776), (800, 801, 802, 803, 804, 805, 806, 807, 808, 809, 810, 811, 812, 813, 814, 815, 816, 817, 818, 819, 820, 821, 822, 823, 824, 825, 826, 827, 828, 829, 830, 831), (787, 788, 820, 819), (776, 777, 809, 808), (796, 797, 829, 828), (785, 786, 818, 817), (774, 775, 807, 806), (794, 795, 827, 826), (772, 773, 805, 804), (783, 784, 816, 815), (792, 793, 825, 824), (770, 771, 803, 802), (781, 782, 814, 813), (790, 791, 823, 822), (768, 769, 801, 800), (779, 780, 812, 811), (799, 768, 800, 831), (788, 789, 821, 820), (777, 778, 810, 809), (797, 798, 830, 829), (786, 787, 819, 818), (775, 776, 808, 807), (795, 796, 828, 827), (784, 785, 817, 816), (773, 774, 806, 805), (793, 794, 826, 825), (771, 772, 804, 803), (782, 783, 815, 814), (791, 792, 824, 823), (769, 770, 802, 801), (780, 781, 813, 812), (789, 790, 822, 821), (778, 779, 811, 810)])
me_cylinder.use_remesh_preserve_volume = False
me_cylinder.use_remesh_preserve_attributes = False
me_cylinder.use_mirror_vertex_groups = False
me_cylinder.update()
me_cube = bpy.data.meshes.new('Cube')
me_cube.from_pydata([(1.0, 1.0, -1.0), (1.0, -1.0, -1.0), (-1.0, -1.0, -1.0), (-1.0, 1.0, -1.0), (1.0, 1.0, 1.0), (1.0, -1.0, 1.0), (-1.0, -1.0, 1.0), (-1.0, 1.0, 1.0), (0.09458, 1.0, -1.0), (-0.09458, 1.0, -1.0), (0.09458, -1.0, -1.0), (-0.09458, -1.0, -1.0), (0.09458, 1.0, 1.0), (-0.09458, 1.0, 1.0), (0.09458, -1.0, 1.0), (-0.09458, -1.0, 1.0), (1.0, 0.08888, -1.0), (1.0, -0.08888, -1.0), (-1.0, -0.08888, -1.0), (-1.0, 0.08888, -1.0), (1.0, 0.08888, 1.0), (1.0, -0.08888, 1.0), (-1.0, -0.08888, 1.0), (-1.0, 0.08888, 1.0), (0.09458, 0.08888, 1.0), (0.09458, -0.08888, 1.0), (-0.09458, 0.08888, 1.0), (-0.09458, -0.08888, 1.0), (0.09458, -0.08888, -1.0), (0.09458, 0.08888, -1.0), (-0.09458, -0.08888, -1.0), (-0.09458, 0.08888, -1.0), (0.09458, -0.08888, -14.24), (0.09458, 0.08888, -14.24), (-0.09458, -0.08888, -14.24), (-0.09458, 0.08888, -14.24), (0.7116, -0.6687, -12.42), (0.7116, 0.6687, -12.42), (-0.7116, -0.6687, -12.42), (-0.7116, 0.6687, -12.42), (0.7116, -0.6687, -130.5), (0.7116, 0.6687, -130.5), (-0.7116, -0.6687, -130.5), (-0.7116, 0.6687, -130.5)], [], [(30, 11, 2, 18), (27, 22, 6, 15), (17, 21, 5, 1), (11, 15, 6, 2), (19, 23, 7, 3), (13, 9, 3, 7), (4, 0, 8, 12), (12, 8, 9, 13), (1, 5, 14, 10), (10, 14, 15, 11), (21, 25, 14, 5), (25, 27, 15, 14), (17, 1, 10, 28), (28, 10, 11, 30), (8, 29, 31, 9), (28, 30, 34, 32), (0, 16, 29, 8), (16, 17, 28, 29), (12, 13, 26, 24), (24, 26, 27, 25), (4, 12, 24, 20), (20, 24, 25, 21), (2, 6, 22, 18), (18, 22, 23, 19), (0, 4, 20, 16), (16, 20, 21, 17), (13, 7, 23, 26), (26, 23, 22, 27), (9, 31, 19, 3), (31, 30, 18, 19), (32, 34, 38, 36), (31, 29, 33, 35), (30, 31, 35, 34), (29, 28, 32, 33), (36, 38, 42, 40), (35, 33, 37, 39), (34, 35, 39, 38), (33, 32, 36, 37), (39, 37, 41, 43), (38, 39, 43, 42), (37, 36, 40, 41)])
_uv = me_cube.uv_layers.new(name='UVMap')
_uv.uv.foreach_set('vector', [0.7591, 0.6092, 0.6915, 0.6092, 0.6915, 0.542, 0.7591, 0.542, 0.6102, 0.9069, 0.5431, 0.9069, 0.5431, 0.8393, 0.6102, 0.8393, 0.7591, 0.6904, 0.7591, 0.8388, 0.6915, 0.8388, 0.6915, 0.6904, 0.6915, 0.6092, 0.5431, 0.6092, 0.5431, 0.542, 0.6915, 0.542, 0.7722, 0.542, 0.7722, 0.3936, 0.8399, 0.3936, 0.8399, 0.542, 0.9882, 0.6092, 0.8399, 0.6092, 0.8399, 0.542, 0.9882, 0.542, 0.9882, 0.6904, 0.8399, 0.6904, 0.8399, 0.6232, 0.9882, 0.6232, 0.9882, 0.6232, 0.8399, 0.6232, 0.8399, 0.6092, 0.9882, 0.6092, 0.6915, 0.6904, 0.5431, 0.6904, 0.5431, 0.6232, 0.6915, 0.6232, 0.6915, 0.6232, 0.5431, 0.6232, 0.5431, 0.6092, 0.6915, 0.6092, 0.6915, 0.9069, 0.6243, 0.9069, 0.6243, 0.8393, 0.6915, 0.8393, 0.6243, 0.9069, 0.6102, 0.9069, 0.6102, 0.8393, 0.6243, 0.8393, 0.7591, 0.6904, 0.6915, 0.6904, 0.6915, 0.6232, 0.7591, 0.6232, 0.7591, 0.6232, 0.6915, 0.6232, 0.6915, 0.6092, 0.7591, 0.6092, 0.8399, 0.6232, 0.7722, 0.6232, 0.7722, 0.6092, 0.8399, 0.6092, 0.9533, 0.5236, 0.9187, 0.5236, 0.9187, 0.4028, 0.9533, 0.4028, 0.8399, 0.6904, 0.7722, 0.6904, 0.7722, 0.6232, 0.8399, 0.6232, 0.7722, 0.6904, 0.7591, 0.6904, 0.7591, 0.6232, 0.7722, 0.6232, 0.6243, 0.9877, 0.6102, 0.9877, 0.6102, 0.9201, 0.6243, 0.9201, 0.6243, 0.9201, 0.6102, 0.9201, 0.6102, 0.9069, 0.6243, 0.9069, 0.6915, 0.9877, 0.6243, 0.9877, 0.6243, 0.9201, 0.6915, 0.9201, 0.6915, 0.9201, 0.6243, 0.9201, 0.6243, 0.9069, 0.6915, 0.9069, 0.6915, 0.542, 0.6915, 0.3936, 0.7591, 0.3936, 0.7591, 0.542, 0.7591, 0.542, 0.7591, 0.3936, 0.7722, 0.3936, 0.7722, 0.542, 0.8399, 0.6904, 0.8399, 0.8388, 0.7722, 0.8388, 0.7722, 0.6904, 0.7722, 0.6904, 0.7722, 0.8388, 0.7591, 0.8388, 0.7591, 0.6904, 0.6102, 0.9877, 0.5431, 0.9877, 0.5431, 0.9201, 0.6102, 0.9201, 0.6102, 0.9201, 0.5431, 0.9201, 0.5431, 0.9069, 0.6102, 0.9069, 0.8399, 0.6092, 0.7722, 0.6092, 0.7722, 0.542, 0.8399, 0.542, 0.7722, 0.6092, 0.7591, 0.6092, 0.7591, 0.542, 0.7722, 0.542, 0.2101, 0.9881, 0.2278, 0.9876, 0.2279, 0.9595, 0.1364, 0.9619, 0.8841, 0.5236, 0.8495, 0.5235, 0.8495, 0.4028, 0.8841, 0.4028, 0.9187, 0.5236, 0.8841, 0.5236, 0.8841, 0.4028, 0.9187, 0.4028, 0.988, 0.5236, 0.9533, 0.5236, 0.9533, 0.4028, 0.988, 0.4028, 0.1364, 0.9619, 0.2279, 0.9595, 0.2399, 0.005515, 0.1335, 0.005544, 0.2434, 0.9884, 0.2567, 0.9906, 0.4189, 0.9703, 0.3176, 0.9617, 0.2278, 0.9876, 0.2434, 0.9884, 0.3176, 0.9617, 0.2279, 0.9595, 0.1963, 0.9899, 0.2101, 0.9881, 0.1364, 0.9619, 0.03804, 0.97, 0.3176, 0.9617, 0.4189, 0.9703, 0.4429, 0.005539, 0.3463, 0.005512, 0.2279, 0.9595, 0.3176, 0.9617, 0.3463, 0.005512, 0.2399, 0.005515, 0.03804, 0.97, 0.1364, 0.9619, 0.1335, 0.005544, 0.02714, 0.005615])
me_cube.materials.append(mat_material)
me_cube.use_remesh_preserve_volume = False
me_cube.use_remesh_preserve_attributes = False
me_cube.use_mirror_vertex_groups = False
me_cube.update()
me_cylinder_001 = bpy.data.meshes.new('Cylinder.001')
me_cylinder_001.from_pydata([(0.0, 1.0, -1.0), (0.0, 1.0, 1.0), (0.1951, 0.9808, -1.0), (0.1951, 0.9808, 1.0), (0.3827, 0.9239, -1.0), (0.3827, 0.9239, 1.0), (0.5556, 0.8315, -1.0), (0.5556, 0.8315, 1.0), (0.7071, 0.7071, -1.0), (0.7071, 0.7071, 1.0), (0.8315, 0.5556, -1.0), (0.8315, 0.5556, 1.0), (0.9239, 0.3827, -1.0), (0.9239, 0.3827, 1.0), (0.9808, 0.1951, -1.0), (0.9808, 0.1951, 1.0), (1.0, 7.55e-08, -1.0), (1.0, 7.55e-08, 1.0), (0.9808, -0.1951, -1.0), (0.9808, -0.1951, 1.0), (0.9239, -0.3827, -1.0), (0.9239, -0.3827, 1.0), (0.8315, -0.5556, -1.0), (0.8315, -0.5556, 1.0), (0.7071, -0.7071, -1.0), (0.7071, -0.7071, 1.0), (0.5556, -0.8315, -1.0), (0.5556, -0.8315, 1.0), (0.3827, -0.9239, -1.0), (0.3827, -0.9239, 1.0), (0.1951, -0.9808, -1.0), (0.1951, -0.9808, 1.0), (-3.258e-07, -1.0, -1.0), (-3.258e-07, -1.0, 1.0), (-0.1951, -0.9808, -1.0), (-0.1951, -0.9808, 1.0), (-0.3827, -0.9239, -1.0), (-0.3827, -0.9239, 1.0), (-0.5556, -0.8315, -1.0), (-0.5556, -0.8315, 1.0), (-0.7071, -0.7071, -1.0), (-0.7071, -0.7071, 1.0), (-0.8315, -0.5556, -1.0), (-0.8315, -0.5556, 1.0), (-0.9239, -0.3827, -1.0), (-0.9239, -0.3827, 1.0), (-0.9808, -0.1951, -1.0), (-0.9808, -0.1951, 1.0), (-1.0, 9.656e-07, -1.0), (-1.0, 9.656e-07, 1.0), (-0.9808, 0.1951, -1.0), (-0.9808, 0.1951, 1.0), (-0.9239, 0.3827, -1.0), (-0.9239, 0.3827, 1.0), (-0.8315, 0.5556, -1.0), (-0.8315, 0.5556, 1.0), (-0.7071, 0.7071, -1.0), (-0.7071, 0.7071, 1.0), (-0.5556, 0.8315, -1.0), (-0.5556, 0.8315, 1.0), (-0.3827, 0.9239, -1.0), (-0.3827, 0.9239, 1.0), (-0.1951, 0.9808, -1.0), (-0.1951, 0.9808, 1.0), (-1.913e-08, 1.161, -2.457), (0.2265, 1.139, -2.457), (0.4443, 1.073, -2.457), (0.6451, 0.9654, -2.457), (0.821, 0.821, -2.457), (0.9654, 0.6451, -2.457), (1.073, 0.4443, -2.457), (1.139, 0.2265, -2.457), (1.161, 4.174e-08, -2.457), (1.139, -0.2265, -2.457), (1.073, -0.4443, -2.457), (0.9654, -0.6451, -2.457), (0.821, -0.821, -2.457), (0.6451, -0.9654, -2.457), (0.4443, -1.073, -2.457), (0.2265, -1.139, -2.457), (-3.975e-07, -1.161, -2.457), (-0.2265, -1.139, -2.457), (-0.4443, -1.073, -2.457), (-0.6451, -0.9654, -2.457), (-0.821, -0.821, -2.457), (-0.9654, -0.6451, -2.457), (-1.073, -0.4443, -2.457), (-1.139, -0.2265, -2.457), (-1.161, 1.075e-06, -2.457), (-1.139, 0.2265, -2.457), (-1.073, 0.4443, -2.457), (-0.9654, 0.6451, -2.457), (-0.821, 0.821, -2.457), (-0.6451, 0.9654, -2.457), (-0.4443, 1.073, -2.457), (-0.2265, 1.139, -2.457), (-1.913e-08, 1.161, -3.854), (0.2265, 1.139, -3.854), (0.4443, 1.073, -3.854), (0.6451, 0.9654, -3.854), (0.821, 0.821, -3.854), (0.9654, 0.6451, -3.854), (1.073, 0.4443, -3.854), (1.139, 0.2265, -3.854), (1.161, 4.174e-08, -3.854), (1.139, -0.2265, -3.854), (1.073, -0.4443, -3.854), (0.9654, -0.6451, -3.854), (0.821, -0.821, -3.854), (0.6451, -0.9654, -3.854), (0.4443, -1.073, -3.854), (0.2265, -1.139, -3.854), (-3.975e-07, -1.161, -3.854), (-0.2265, -1.139, -3.854), (-0.4443, -1.073, -3.854), (-0.6451, -0.9654, -3.854), (-0.821, -0.821, -3.854), (-0.9654, -0.6451, -3.854), (-1.073, -0.4443, -3.854), (-1.139, -0.2265, -3.854), (-1.161, 1.075e-06, -3.854), (-1.139, 0.2265, -3.854), (-1.073, 0.4443, -3.854), (-0.9654, 0.6451, -3.854), (-0.821, 0.821, -3.854), (-0.6451, 0.9654, -3.854), (-0.4443, 1.073, -3.854), (-0.2265, 1.139, -3.854), (1.56e-09, 1.035, -4.764), (0.2019, 1.015, -4.764), (0.396, 0.9559, -4.764), (0.5748, 0.8603, -4.764), (0.7316, 0.7316, -4.764), (0.8603, 0.5748, -4.764), (0.9559, 0.396, -4.764), (1.015, 0.2019, -4.764), (1.035, 6.762e-08, -4.764), (1.015, -0.2019, -4.764), (0.9559, -0.396, -4.764), (0.8603, -0.5748, -4.764), (0.7316, -0.7316, -4.764), (0.5748, -0.8603, -4.764), (0.396, -0.9559, -4.764), (0.2019, -1.015, -4.764), (-3.356e-07, -1.035, -4.764), (-0.2019, -1.015, -4.764), (-0.396, -0.9559, -4.764), (-0.5748, -0.8603, -4.764), (-0.7316, -0.7316, -4.764), (-0.8603, -0.5748, -4.764), (-0.9559, -0.396, -4.764), (-1.015, -0.2019, -4.764), (-1.035, 9.886e-07, -4.764), (-1.015, 0.2019, -4.764), (-0.9559, 0.396, -4.764), (-0.8603, 0.5748, -4.764), (-0.7316, 0.7316, -4.764), (-0.5748, 0.8603, -4.764), (-0.396, 0.9559, -4.764), (-0.2019, 1.015, -4.764), (1.56e-09, 1.035, -5.979), (0.2019, 1.015, -5.979), (0.396, 0.9559, -5.979), (0.5748, 0.8603, -5.979), (0.7316, 0.7316, -5.979), (0.8603, 0.5748, -5.979), (0.9559, 0.396, -5.979), (1.015, 0.2019, -5.979), (1.035, 6.762e-08, -5.979), (1.015, -0.2019, -5.979), (0.9559, -0.396, -5.979), (0.8603, -0.5748, -5.979), (0.7316, -0.7316, -5.979), (0.5748, -0.8603, -5.979), (0.396, -0.9559, -5.979), (0.2019, -1.015, -5.979), (-3.356e-07, -1.035, -5.979), (-0.2019, -1.015, -5.979), (-0.396, -0.9559, -5.979), (-0.5748, -0.8603, -5.979), (-0.7316, -0.7316, -5.979), (-0.8603, -0.5748, -5.979), (-0.9559, -0.396, -5.979), (-1.015, -0.2019, -5.979), (-1.035, 9.886e-07, -5.979), (-1.015, 0.2019, -5.979), (-0.9559, 0.396, -5.979), (-0.8603, 0.5748, -5.979), (-0.7316, 0.7316, -5.979), (-0.5748, 0.8603, -5.979), (-0.396, 0.9559, -5.979), (-0.2019, 1.015, -5.979), (-8.19e-09, 1.138, -6.889), (0.2219, 1.116, -6.889), (0.4353, 1.051, -6.889), (0.632, 0.9458, -6.889), (0.8044, 0.8044, -6.889), (0.9458, 0.632, -6.889), (1.051, 0.4353, -6.889), (1.116, 0.2219, -6.889), (1.138, 4.287e-08, -6.889), (1.116, -0.2219, -6.889), (1.051, -0.4353, -6.889), (0.9458, -0.632, -6.889), (0.8044, -0.8044, -6.889), (0.632, -0.9458, -6.889), (0.4353, -1.051, -6.889), (0.2219, -1.116, -6.889), (-3.788e-07, -1.138, -6.889), (-0.2219, -1.116, -6.889), (-0.4353, -1.051, -6.889), (-0.632, -0.9458, -6.889), (-0.8044, -0.8044, -6.889), (-0.9458, -0.632, -6.889), (-1.051, -0.4353, -6.889), (-1.116, -0.2219, -6.889), (-1.138, 1.055e-06, -6.889), (-1.116, 0.2219, -6.889), (-1.051, 0.4353, -6.889), (-0.9458, 0.632, -6.889), (-0.8044, 0.8044, -6.889), (-0.632, 0.9458, -6.889), (-0.4353, 1.051, -6.889), (-0.2219, 1.116, -6.889), (-8.19e-09, 1.138, -8.529), (0.2219, 1.116, -8.529), (0.4353, 1.051, -8.529), (0.632, 0.9458, -8.529), (0.8044, 0.8044, -8.529), (0.9458, 0.632, -8.529), (1.051, 0.4353, -8.529), (1.116, 0.2219, -8.529), (1.138, 4.287e-08, -8.529), (1.116, -0.2219, -8.529), (1.051, -0.4353, -8.529), (0.9458, -0.632, -8.529), (0.8044, -0.8044, -8.529), (0.632, -0.9458, -8.529), (0.4353, -1.051, -8.529), (0.2219, -1.116, -8.529), (-3.788e-07, -1.138, -8.529), (-0.2219, -1.116, -8.529), (-0.4353, -1.051, -8.529), (-0.632, -0.9458, -8.529), (-0.8044, -0.8044, -8.529), (-0.9458, -0.632, -8.529), (-1.051, -0.4353, -8.529), (-1.116, -0.2219, -8.529), (-1.138, 1.055e-06, -8.529), (-1.116, 0.2219, -8.529), (-1.051, 0.4353, -8.529), (-0.9458, 0.632, -8.529), (-0.8044, 0.8044, -8.529), (-0.632, 0.9458, -8.529), (-0.4353, 1.051, -8.529), (-0.2219, 1.116, -8.529), (4.464e-09, 1.034, -9.743), (0.2017, 1.014, -9.743), (0.3957, 0.9553, -9.743), (0.5745, 0.8597, -9.743), (0.7312, 0.7312, -9.743), (0.8597, 0.5745, -9.743), (0.9553, 0.3957, -9.743), (1.014, 0.2017, -9.743), (1.034, 6.643e-08, -9.743), (1.014, -0.2017, -9.743), (0.9553, -0.3957, -9.743), (0.8597, -0.5745, -9.743), (0.7312, -0.7312, -9.743), (0.5745, -0.8597, -9.743), (0.3957, -0.9553, -9.743), (0.2017, -1.014, -9.743), (-3.325e-07, -1.034, -9.743), (-0.2017, -1.014, -9.743), (-0.3957, -0.9553, -9.743), (-0.5745, -0.8597, -9.743), (-0.7312, -0.7312, -9.743), (-0.8597, -0.5745, -9.743), (-0.9553, -0.3957, -9.743), (-1.014, -0.2017, -9.743), (-1.034, 9.868e-07, -9.743), (-1.014, 0.2017, -9.743), (-0.9553, 0.3957, -9.743), (-0.8597, 0.5745, -9.743), (-0.7312, 0.7312, -9.743), (-0.5745, 0.8597, -9.743), (-0.3957, 0.9553, -9.743), (-0.2017, 1.014, -9.743), (-2.807e-09, 1.15, -11.14), (0.2243, 1.128, -11.14), (0.44, 1.062, -11.14), (0.6388, 0.956, -11.14), (0.813, 0.813, -11.14), (0.956, 0.6388, -11.14), (1.062, 0.44, -11.14), (1.128, 0.2243, -11.14), (1.15, 4.216e-08, -11.14), (1.128, -0.2243, -11.14), (1.062, -0.44, -11.14), (0.956, -0.6388, -11.14), (0.813, -0.813, -11.14), (0.6388, -0.956, -11.14), (0.44, -1.062, -11.14), (0.2243, -1.128, -11.14), (-3.775e-07, -1.15, -11.14), (-0.2243, -1.128, -11.14), (-0.44, -1.062, -11.14), (-0.6388, -0.956, -11.14), (-0.813, -0.813, -11.14), (-0.956, -0.6388, -11.14), (-1.062, -0.44, -11.14), (-1.128, -0.2243, -11.14), (-1.15, 1.066e-06, -11.14), (-1.128, 0.2243, -11.14), (-1.062, 0.44, -11.14), (-0.956, 0.6388, -11.14), (-0.813, 0.813, -11.14), (-0.6388, 0.956, -11.14), (-0.44, 1.062, -11.14), (-0.2243, 1.128, -11.14), (-2.807e-09, 1.15, -12.29), (0.2243, 1.128, -12.29), (0.44, 1.062, -12.29), (0.6388, 0.956, -12.29), (0.813, 0.813, -12.29), (0.956, 0.6388, -12.29), (1.062, 0.44, -12.29), (1.128, 0.2243, -12.29), (1.15, 4.216e-08, -12.29), (1.128, -0.2243, -12.29), (1.062, -0.44, -12.29), (0.956, -0.6388, -12.29), (0.813, -0.813, -12.29), (0.6388, -0.956, -12.29), (0.44, -1.062, -12.29), (0.2243, -1.128, -12.29), (-3.775e-07, -1.15, -12.29), (-0.2243, -1.128, -12.29), (-0.44, -1.062, -12.29), (-0.6388, -0.956, -12.29), (-0.813, -0.813, -12.29), (-0.956, -0.6388, -12.29), (-1.062, -0.44, -12.29), (-1.128, -0.2243, -12.29), (-1.15, 1.066e-06, -12.29), (-1.128, 0.2243, -12.29), (-1.062, 0.44, -12.29), (-0.956, 0.6388, -12.29), (-0.813, 0.813, -12.29), (-0.6388, 0.956, -12.29), (-0.44, 1.062, -12.29), (-0.2243, 1.128, -12.29), (1.604e-08, 0.9926, -13.33), (0.1937, 0.9735, -13.33), (0.3799, 0.9171, -13.33), (0.5515, 0.8253, -13.33), (0.7019, 0.7019, -13.33), (0.8253, 0.5515, -13.33), (0.9171, 0.3799, -13.33), (0.9736, 0.1937, -13.33), (0.9926, 7.459e-08, -13.33), (0.9736, -0.1937, -13.33), (0.9171, -0.3799, -13.33), (0.8253, -0.5515, -13.33), (0.7019, -0.7019, -13.33), (0.5515, -0.8253, -13.33), (0.3799, -0.9171, -13.33), (0.1937, -0.9735, -13.33), (-3.074e-07, -0.9926, -13.33), (-0.1937, -0.9735, -13.33), (-0.3799, -0.9171, -13.33), (-0.5515, -0.8253, -13.33), (-0.7019, -0.7019, -13.33), (-0.8253, -0.5515, -13.33), (-0.9171, -0.3799, -13.33), (-0.9736, -0.1937, -13.33), (-0.9926, 9.581e-07, -13.33), (-0.9735, 0.1937, -13.33), (-0.9171, 0.3799, -13.33), (-0.8253, 0.5515, -13.33), (-0.7019, 0.7019, -13.33), (-0.5515, 0.8253, -13.33), (-0.3799, 0.9171, -13.33), (-0.1936, 0.9736, -13.33), (3.305e-08, 0.6919, -14.36), (0.135, 0.6786, -14.36), (0.2648, 0.6392, -14.36), (0.3844, 0.5753, -14.36), (0.4893, 0.4893, -14.36), (0.5753, 0.3844, -14.36), (0.6392, 0.2648, -14.36), (0.6786, 0.135, -14.36), (0.6919, 1.383e-07, -14.36), (0.6786, -0.135, -14.36), (0.6392, -0.2648, -14.36), (0.5753, -0.3844, -14.36), (0.4893, -0.4893, -14.36), (0.3844, -0.5753, -14.36), (0.2648, -0.6392, -14.36), (0.135, -0.6786, -14.36), (-1.924e-07, -0.6919, -14.36), (-0.135, -0.6786, -14.36), (-0.2648, -0.6392, -14.36), (-0.3844, -0.5753, -14.36), (-0.4893, -0.4893, -14.36), (-0.5753, -0.3844, -14.36), (-0.6392, -0.2648, -14.36), (-0.6786, -0.135, -14.36), (-0.6919, 7.542e-07, -14.36), (-0.6786, 0.135, -14.36), (-0.6392, 0.2648, -14.36), (-0.5753, 0.3844, -14.36), (-0.4893, 0.4893, -14.36), (-0.3844, 0.5753, -14.36), (-0.2648, 0.6392, -14.36), (-0.135, 0.6786, -14.36), (3.305e-08, 0.6919, -17.51), (0.135, 0.6786, -17.51), (0.2648, 0.6392, -17.51), (0.3844, 0.5753, -17.51), (0.4893, 0.4893, -17.51), (0.5753, 0.3844, -17.51), (0.6392, 0.2648, -17.51), (0.6786, 0.135, -17.51), (0.6919, 1.383e-07, -17.51), (0.6786, -0.135, -17.51), (0.6392, -0.2648, -17.51), (0.5753, -0.3844, -17.51), (0.4893, -0.4893, -17.51), (0.3844, -0.5753, -17.51), (0.2648, -0.6392, -17.51), (0.135, -0.6786, -17.51), (-1.924e-07, -0.6919, -17.51), (-0.135, -0.6786, -17.51), (-0.2648, -0.6392, -17.51), (-0.3844, -0.5753, -17.51), (-0.4893, -0.4893, -17.51), (-0.5753, -0.3844, -17.51), (-0.6392, -0.2648, -17.51), (-0.6786, -0.135, -17.51), (-0.6919, 7.542e-07, -17.51), (-0.6786, 0.135, -17.51), (-0.6392, 0.2648, -17.51), (-0.5753, 0.3844, -17.51), (-0.4893, 0.4893, -17.51), (-0.3844, 0.5753, -17.51), (-0.2648, 0.6392, -17.51), (-0.135, 0.6786, -17.51), (1.482e-08, 0.8725, -18.9), (0.1702, 0.8557, -18.9), (0.3339, 0.806, -18.9), (0.4847, 0.7254, -18.9), (0.6169, 0.6169, -18.9), (0.7254, 0.4847, -18.9), (0.806, 0.3339, -18.9), (0.8557, 0.1702, -18.9), (0.8725, 8.986e-08, -18.9), (0.8557, -0.1702, -18.9), (0.806, -0.3339, -18.9), (0.7254, -0.4847, -18.9), (0.6169, -0.6169, -18.9), (0.4847, -0.7254, -18.9), (0.3339, -0.806, -18.9), (0.1702, -0.8557, -18.9), (-2.695e-07, -0.8725, -18.9), (-0.1702, -0.8557, -18.9), (-0.3339, -0.806, -18.9), (-0.4847, -0.7254, -18.9), (-0.6169, -0.6169, -18.9), (-0.7254, -0.4847, -18.9), (-0.806, -0.3339, -18.9), (-0.8557, -0.1702, -18.9), (-0.8725, 8.664e-07, -18.9), (-0.8557, 0.1702, -18.9), (-0.806, 0.3339, -18.9), (-0.7254, 0.4847, -18.9), (-0.6169, 0.6169, -18.9), (-0.4847, 0.7254, -18.9), (-0.3339, 0.806, -18.9), (-0.1702, 0.8557, -18.9), (-3.532e-08, 1.272, -21.17), (0.2481, 1.247, -21.17), (0.4867, 1.175, -21.17), (0.7066, 1.058, -21.17), (0.8994, 0.8994, -21.17), (1.058, 0.7066, -21.17), (1.175, 0.4867, -21.17), (1.247, 0.2481, -21.17), (1.272, 2.229e-09, -21.17), (1.247, -0.2481, -21.17), (1.175, -0.4867, -21.17), (1.058, -0.7066, -21.17), (0.8994, -0.8994, -21.17), (0.7066, -1.058, -21.17), (0.4867, -1.175, -21.17), (0.2481, -1.247, -21.17), (-4.498e-07, -1.272, -21.17), (-0.2481, -1.247, -21.17), (-0.4867, -1.175, -21.17), (-0.7066, -1.058, -21.17), (-0.8994, -0.8994, -21.17), (-1.058, -0.7066, -21.17), (-1.175, -0.4867, -21.17), (-1.247, -0.2481, -21.17), (-1.272, 1.134e-06, -21.17), (-1.247, 0.2481, -21.17), (-1.175, 0.4867, -21.17), (-1.058, 0.7066, -21.17), (-0.8994, 0.8994, -21.17), (-0.7066, 1.058, -21.17), (-0.4867, 1.175, -21.17), (-0.2481, 1.247, -21.17), (-6.908e-08, 1.514, -22.68), (0.2954, 1.485, -22.68), (0.5794, 1.399, -22.68), (0.8411, 1.259, -22.68), (1.071, 1.071, -22.68), (1.259, 0.8411, -22.68), (1.399, 0.5794, -22.68), (1.485, 0.2954, -22.68), (1.514, -4.769e-08, -22.68), (1.485, -0.2954, -22.68), (1.399, -0.5794, -22.68), (1.259, -0.8411, -22.68), (1.071, -1.071, -22.68), (0.8411, -1.259, -22.68), (0.5794, -1.399, -22.68), (0.2954, -1.485, -22.68), (-5.624e-07, -1.514, -22.68), (-0.2954, -1.485, -22.68), (-0.5794, -1.399, -22.68), (-0.8411, -1.259, -22.68), (-1.071, -1.071, -22.68), (-1.259, -0.8411, -22.68), (-1.399, -0.5794, -22.68), (-1.485, -0.2954, -22.68), (-1.514, 1.3e-06, -22.68), (-1.485, 0.2954, -22.68), (-1.399, 0.5794, -22.68), (-1.259, 0.8411, -22.68), (-1.071, 1.071, -22.68), (-0.8411, 1.259, -22.68), (-0.5794, 1.399, -22.68), (-0.2954, 1.485, -22.68), (-8.401e-08, 1.656, -26.08), (0.323, 1.624, -26.08), (0.6336, 1.53, -26.08), (0.9199, 1.377, -26.08), (1.171, 1.171, -26.08), (1.377, 0.9199, -26.08), (1.53, 0.6336, -26.08), (1.624, 0.323, -26.08), (1.656, -7.937e-08, -26.08), (1.624, -0.323, -26.08), (1.53, -0.6336, -26.08), (1.377, -0.9199, -26.08), (1.171, -1.171, -26.08), (0.9199, -1.377, -26.08), (0.6336, -1.53, -26.08), (0.323, -1.624, -26.08), (-6.235e-07, -1.656, -26.08), (-0.323, -1.624, -26.08), (-0.6336, -1.53, -26.08), (-0.9199, -1.377, -26.08), (-1.171, -1.171, -26.08), (-1.377, -0.9199, -26.08), (-1.53, -0.6336, -26.08), (-1.624, -0.323, -26.08), (-1.656, 1.394e-06, -26.08), (-1.624, 0.323, -26.08), (-1.53, 0.6336, -26.08), (-1.377, 0.9199, -26.08), (-1.171, 1.171, -26.08), (-0.9199, 1.377, -26.08), (-0.6336, 1.53, -26.08), (-0.323, 1.624, -26.08), (-9.877e-08, 1.775, -30.36), (0.3463, 1.741, -30.36), (0.6792, 1.64, -30.36), (0.9861, 1.476, -30.36), (1.255, 1.255, -30.36), (1.476, 0.9861, -30.36), (1.64, 0.6792, -30.36), (1.741, 0.3463, -30.36), (1.775, -1.097e-07, -30.36), (1.741, -0.3463, -30.36), (1.64, -0.6792, -30.36), (1.476, -0.9861, -30.36), (1.255, -1.255, -30.36), (0.9861, -1.476, -30.36), (0.6792, -1.64, -30.36), (0.3463, -1.741, -30.36), (-6.771e-07, -1.775, -30.36), (-0.3463, -1.741, -30.36), (-0.6792, -1.64, -30.36), (-0.9861, -1.476, -30.36), (-1.255, -1.255, -30.36), (-1.476, -0.9861, -30.36), (-1.64, -0.6792, -30.36), (-1.741, -0.3463, -30.36), (-1.775, 1.47e-06, -30.36), (-1.741, 0.3463, -30.36), (-1.64, 0.6792, -30.36), (-1.476, 0.9861, -30.36), (-1.255, 1.255, -30.36), (-0.9861, 1.476, -30.36), (-0.6792, 1.64, -30.36), (-0.3463, 1.741, -30.36), (-1.045e-07, 1.824, -33.88), (0.3559, 1.789, -33.88), (0.6981, 1.685, -33.88), (1.013, 1.517, -33.88), (1.29, 1.29, -33.88), (1.517, 1.013, -33.88), (1.685, 0.6981, -33.88), (1.789, 0.3559, -33.88), (1.824, -1.231e-07, -33.88), (1.789, -0.3559, -33.88), (1.685, -0.6981, -33.88), (1.517, -1.013, -33.88), (1.29, -1.29, -33.88), (1.013, -1.517, -33.88), (0.6981, -1.685, -33.88), (0.3559, -1.789, -33.88), (-6.989e-07, -1.824, -33.88), (-0.3559, -1.789, -33.88), (-0.6981, -1.685, -33.88), (-1.013, -1.517, -33.88), (-1.29, -1.29, -33.88), (-1.517, -1.013, -33.88), (-1.685, -0.6981, -33.88), (-1.789, -0.3559, -33.88), (-1.824, 1.501e-06, -33.88), (-1.789, 0.3559, -33.88), (-1.685, 0.6981, -33.88), (-1.517, 1.013, -33.88), (-1.29, 1.29, -33.88), (-1.013, 1.517, -33.88), (-0.6981, 1.685, -33.88), (-0.3559, 1.789, -33.88), (-1.045e-07, 1.824, -36.9), (0.3559, 1.789, -36.9), (0.6981, 1.685, -36.9), (1.013, 1.517, -36.9), (1.29, 1.29, -36.9), (1.517, 1.013, -36.9), (1.685, 0.6981, -36.9), (1.789, 0.3559, -36.9), (1.824, -1.231e-07, -36.9), (1.789, -0.3559, -36.9), (1.685, -0.6981, -36.9), (1.517, -1.013, -36.9), (1.29, -1.29, -36.9), (1.013, -1.517, -36.9), (0.6981, -1.685, -36.9), (0.3559, -1.789, -36.9), (-6.989e-07, -1.824, -36.9), (-0.3559, -1.789, -36.9), (-0.6981, -1.685, -36.9), (-1.013, -1.517, -36.9), (-1.29, -1.29, -36.9), (-1.517, -1.013, -36.9), (-1.685, -0.6981, -36.9), (-1.789, -0.3559, -36.9), (-1.824, 1.501e-06, -36.9), (-1.789, 0.3559, -36.9), (-1.685, 0.6981, -36.9), (-1.517, 1.013, -36.9), (-1.29, 1.29, -36.9), (-1.013, 1.517, -36.9), (-0.6981, 1.685, -36.9), (-0.3559, 1.789, -36.9), (-4.816e-07, 1.824, -54.15), (0.3559, 1.789, -54.15), (0.6981, 1.685, -54.15), (1.013, 1.517, -54.15), (1.29, 1.29, -54.15), (1.517, 1.013, -54.15), (1.685, 0.6981, -54.15), (1.789, 0.3559, -54.15), (1.824, -1.231e-07, -54.15), (1.789, -0.3559, -54.15), (1.685, -0.6981, -54.15), (1.517, -1.013, -54.15), (1.29, -1.29, -54.15), (1.013, -1.517, -54.15), (0.6981, -1.685, -54.15), (0.3559, -1.789, -54.15), (-1.076e-06, -1.824, -54.15), (-0.3559, -1.789, -54.15), (-0.6981, -1.685, -54.15), (-1.013, -1.517, -54.15), (-1.29, -1.29, -54.15), (-1.517, -1.013, -54.15), (-1.685, -0.6981, -54.15), (-1.789, -0.3559, -54.15), (-1.824, 1.501e-06, -54.15), (-1.789, 0.3559, -54.15), (-1.685, 0.6981, -54.15), (-1.517, 1.013, -54.15), (-1.29, 1.29, -54.15), (-1.013, 1.517, -54.15), (-0.6981, 1.685, -54.15), (-0.3559, 1.789, -54.15), (-4.75e-07, 1.752, -56.67), (0.3419, 1.719, -56.67), (0.6706, 1.619, -56.67), (0.9735, 1.457, -56.67), (1.239, 1.239, -56.67), (1.457, 0.9735, -56.67), (1.619, 0.6706, -56.67), (1.719, 0.3419, -56.67), (1.752, -1.018e-07, -56.67), (1.719, -0.3419, -56.67), (1.619, -0.6706, -56.67), (1.457, -0.9735, -56.67), (1.239, -1.239, -56.67), (0.9735, -1.457, -56.67), (0.6706, -1.619, -56.67), (0.3419, -1.719, -56.67), (-1.046e-06, -1.752, -56.67), (-0.3419, -1.719, -56.67), (-0.6706, -1.619, -56.67), (-0.9735, -1.457, -56.67), (-1.239, -1.239, -56.67), (-1.457, -0.9735, -56.67), (-1.619, -0.6706, -56.67), (-1.719, -0.3418, -56.67), (-1.752, 1.458e-06, -56.67), (-1.719, 0.3419, -56.67), (-1.619, 0.6706, -56.67), (-1.457, 0.9735, -56.67), (-1.239, 1.239, -56.67), (-0.9735, 1.457, -56.67), (-0.6706, 1.619, -56.67), (-0.3418, 1.719, -56.67), (-4.423e-07, 1.469, -58.68), (0.2866, 1.441, -58.68), (0.5622, 1.357, -58.68), (0.8163, 1.222, -58.68), (1.039, 1.039, -58.68), (1.222, 0.8163, -58.68), (1.357, 0.5622, -58.68), (1.441, 0.2866, -58.68), (1.469, -3.243e-08, -58.68), (1.441, -0.2866, -58.68), (1.357, -0.5622, -58.68), (1.222, -0.8163, -58.68), (1.039, -1.039, -58.68), (0.8163, -1.222, -58.68), (0.5622, -1.357, -58.68), (0.2866, -1.441, -58.68), (-9.211e-07, -1.469, -58.68), (-0.2866, -1.441, -58.68), (-0.5622, -1.357, -58.68), (-0.8163, -1.222, -58.68), (-1.039, -1.039, -58.68), (-1.222, -0.8163, -58.68), (-1.357, -0.5622, -58.68), (-1.441, -0.2866, -58.68), (-1.469, 1.275e-06, -58.68), (-1.441, 0.2866, -58.68), (-1.357, 0.5622, -58.68), (-1.222, 0.8163, -58.68), (-1.039, 1.039, -58.68), (-0.8163, 1.222, -58.68), (-0.5622, 1.357, -58.68), (-0.2866, 1.441, -58.68), (-3.975e-07, 0.9369, -60.82), (0.1828, 0.9189, -60.82), (0.3585, 0.8656, -60.82), (0.5205, 0.779, -60.82), (0.6625, 0.6625, -60.82), (0.779, 0.5205, -60.82), (0.8656, 0.3585, -60.82), (0.9189, 0.1828, -60.82), (0.9369, 1.004e-07, -60.82), (0.9189, -0.1828, -60.82), (0.8656, -0.3585, -60.82), (0.779, -0.5205, -60.82), (0.6625, -0.6625, -60.82), (0.5205, -0.779, -60.82), (0.3585, -0.8656, -60.82), (0.1828, -0.9189, -60.82), (-7.028e-07, -0.9369, -60.82), (-0.1828, -0.9189, -60.82), (-0.3585, -0.8656, -60.82), (-0.5205, -0.779, -60.82), (-0.6625, -0.6625, -60.82), (-0.779, -0.5205, -60.82), (-0.8656, -0.3585, -60.82), (-0.9189, -0.1828, -60.82), (-0.9369, 9.344e-07, -60.82), (-0.9189, 0.1828, -60.82), (-0.8656, 0.3585, -60.82), (-0.779, 0.5205, -60.82), (-0.6625, 0.6625, -60.82), (-0.5205, 0.779, -60.82), (-0.3585, 0.8656, -60.82), (-0.1828, 0.9189, -60.82), (-3.266e-07, 0.3238, -62.33), (0.06317, 0.3176, -62.33), (0.1239, 0.2992, -62.33), (0.1799, 0.2692, -62.33), (0.229, 0.229, -62.33), (0.2692, 0.1799, -62.33), (0.2992, 0.1239, -62.33), (0.3176, 0.06317, -62.33), (0.3238, 2.687e-07, -62.33), (0.3176, -0.06317, -62.33), (0.2992, -0.1239, -62.33), (0.2692, -0.1799, -62.33), (0.229, -0.229, -62.33), (0.1799, -0.2692, -62.33), (0.1239, -0.2992, -62.33), (0.06317, -0.3176, -62.33), (-4.321e-07, -0.3238, -62.33), (-0.06317, -0.3176, -62.33), (-0.1239, -0.2992, -62.33), (-0.1799, -0.2692, -62.33), (-0.229, -0.229, -62.33), (-0.2692, -0.1799, -62.33), (-0.2992, -0.1239, -62.33), (-0.3176, -0.06317, -62.33), (-0.3238, 5.57e-07, -62.33), (-0.3176, 0.06317, -62.33), (-0.2992, 0.1239, -62.33), (-0.2692, 0.1799, -62.33), (-0.229, 0.229, -62.33), (-0.1799, 0.2692, -62.33), (-0.1239, 0.2992, -62.33), (-0.06317, 0.3176, -62.33)], [], [(0, 1, 3, 2), (2, 3, 5, 4), (4, 5, 7, 6), (6, 7, 9, 8), (8, 9, 11, 10), (10, 11, 13, 12), (12, 13, 15, 14), (14, 15, 17, 16), (16, 17, 19, 18), (18, 19, 21, 20), (20, 21, 23, 22), (22, 23, 25, 24), (24, 25, 27, 26), (26, 27, 29, 28), (28, 29, 31, 30), (30, 31, 33, 32), (32, 33, 35, 34), (34, 35, 37, 36), (36, 37, 39, 38), (38, 39, 41, 40), (40, 41, 43, 42), (42, 43, 45, 44), (44, 45, 47, 46), (46, 47, 49, 48), (48, 49, 51, 50), (50, 51, 53, 52), (52, 53, 55, 54), (54, 55, 57, 56), (56, 57, 59, 58), (58, 59, 61, 60), (3, 1, 63, 61, 59, 57, 55, 53, 51, 49, 47, 45, 43, 41, 39, 37, 35, 33, 31, 29, 27, 25, 23, 21, 19, 17, 15, 13, 11, 9, 7, 5), (62, 63, 1, 0), (60, 61, 63, 62), (54, 56, 92, 91), (94, 95, 127, 126), (32, 34, 81, 80), (10, 12, 70, 69), (60, 62, 95, 94), (38, 40, 84, 83), (16, 18, 73, 72), (44, 46, 87, 86), (22, 24, 76, 75), (50, 52, 90, 89), (6, 8, 68, 67), (28, 30, 79, 78), (56, 58, 93, 92), (34, 36, 82, 81), (12, 14, 71, 70), (62, 0, 64, 95), (40, 42, 85, 84), (18, 20, 74, 73), (46, 48, 88, 87), (2, 4, 66, 65), (24, 26, 77, 76), (52, 54, 91, 90), (8, 10, 69, 68), (30, 32, 80, 79), (58, 60, 94, 93), (36, 38, 83, 82), (0, 2, 65, 64), (14, 16, 72, 71), (42, 44, 86, 85), (20, 22, 75, 74), (48, 50, 89, 88), (4, 6, 67, 66), (26, 28, 78, 77), (117, 118, 150, 149), (83, 84, 116, 115), (72, 73, 105, 104), (92, 93, 125, 124), (81, 82, 114, 113), (70, 71, 103, 102), (90, 91, 123, 122), (68, 69, 101, 100), (79, 80, 112, 111), (88, 89, 121, 120), (66, 67, 99, 98), (77, 78, 110, 109), (86, 87, 119, 118), (64, 65, 97, 96), (75, 76, 108, 107), (95, 64, 96, 127), (84, 85, 117, 116), (73, 74, 106, 105), (93, 94, 126, 125), (82, 83, 115, 114), (71, 72, 104, 103), (91, 92, 124, 123), (80, 81, 113, 112), (69, 70, 102, 101), (89, 90, 122, 121), (67, 68, 100, 99), (78, 79, 111, 110), (87, 88, 120, 119), (65, 66, 98, 97), (76, 77, 109, 108), (85, 86, 118, 117), (74, 75, 107, 106), (151, 152, 184, 183), (106, 107, 139, 138), (126, 127, 159, 158), (115, 116, 148, 147), (104, 105, 137, 136), (124, 125, 157, 156), (113, 114, 146, 145), (102, 103, 135, 134), (122, 123, 155, 154), (100, 101, 133, 132), (111, 112, 144, 143), (120, 121, 153, 152), (98, 99, 131, 130), (109, 110, 142, 141), (118, 119, 151, 150), (96, 97, 129, 128), (107, 108, 140, 139), (127, 96, 128, 159), (116, 117, 149, 148), (105, 106, 138, 137), (125, 126, 158, 157), (114, 115, 147, 146), (103, 104, 136, 135), (123, 124, 156, 155), (112, 113, 145, 144), (101, 102, 134, 133), (121, 122, 154, 153), (99, 100, 132, 131), (110, 111, 143, 142), (119, 120, 152, 151), (97, 98, 130, 129), (108, 109, 141, 140), (185, 186, 218, 217), (129, 130, 162, 161), (140, 141, 173, 172), (149, 150, 182, 181), (138, 139, 171, 170), (158, 159, 191, 190), (147, 148, 180, 179), (136, 137, 169, 168), (156, 157, 189, 188), (145, 146, 178, 177), (134, 135, 167, 166), (154, 155, 187, 186), (132, 133, 165, 164), (143, 144, 176, 175), (152, 153, 185, 184), (130, 131, 163, 162), (141, 142, 174, 173), (150, 151, 183, 182), (128, 129, 161, 160), (139, 140, 172, 171), (159, 128, 160, 191), (148, 149, 181, 180), (137, 138, 170, 169), (157, 158, 190, 189), (146, 147, 179, 178), (135, 136, 168, 167), (155, 156, 188, 187), (144, 145, 177, 176), (133, 134, 166, 165), (153, 154, 186, 185), (131, 132, 164, 163), (142, 143, 175, 174), (219, 220, 252, 251), (163, 164, 196, 195), (174, 175, 207, 206), (183, 184, 216, 215), (161, 162, 194, 193), (172, 173, 205, 204), (181, 182, 214, 213), (170, 171, 203, 202), (190, 191, 223, 222), (179, 180, 212, 211), (168, 169, 201, 200), (188, 189, 221, 220), (177, 178, 210, 209), (166, 167, 199, 198), (186, 187, 219, 218), (164, 165, 197, 196), (175, 176, 208, 207), (184, 185, 217, 216), (162, 163, 195, 194), (173, 174, 206, 205), (182, 183, 215, 214), (160, 161, 193, 192), (171, 172, 204, 203), (191, 160, 192, 223), (180, 181, 213, 212), (169, 170, 202, 201), (189, 190, 222, 221), (178, 179, 211, 210), (167, 168, 200, 199), (187, 188, 220, 219), (176, 177, 209, 208), (165, 166, 198, 197), (253, 254, 286, 285), (208, 209, 241, 240), (197, 198, 230, 229), (217, 218, 250, 249), (195, 196, 228, 227), (206, 207, 239, 238), (215, 216, 248, 247), (193, 194, 226, 225), (204, 205, 237, 236), (213, 214, 246, 245), (202, 203, 235, 234), (222, 223, 255, 254), (211, 212, 244, 243), (200, 201, 233, 232), (220, 221, 253, 252), (209, 210, 242, 241), (198, 199, 231, 230), (218, 219, 251, 250), (196, 197, 229, 228), (207, 208, 240, 239), (216, 217, 249, 248), (194, 195, 227, 226), (205, 206, 238, 237), (214, 215, 247, 246), (192, 193, 225, 224), (203, 204, 236, 235), (223, 192, 224, 255), (212, 213, 245, 244), (201, 202, 234, 233), (221, 222, 254, 253), (210, 211, 243, 242), (199, 200, 232, 231), (287, 256, 288, 319), (242, 243, 275, 274), (231, 232, 264, 263), (251, 252, 284, 283), (240, 241, 273, 272), (229, 230, 262, 261), (249, 250, 282, 281), (227, 228, 260, 259), (238, 239, 271, 270), (247, 248, 280, 279), (225, 226, 258, 257), (236, 237, 269, 268), (245, 246, 278, 277), (234, 235, 267, 266), (254, 255, 287, 286), (243, 244, 276, 275), (232, 233, 265, 264), (252, 253, 285, 284), (241, 242, 274, 273), (230, 231, 263, 262), (250, 251, 283, 282), (228, 229, 261, 260), (239, 240, 272, 271), (248, 249, 281, 280), (226, 227, 259, 258), (237, 238, 270, 269), (246, 247, 279, 278), (224, 225, 257, 256), (235, 236, 268, 267), (255, 224, 256, 287), (244, 245, 277, 276), (233, 234, 266, 265), (310, 311, 343, 342), (276, 277, 309, 308), (265, 266, 298, 297), (285, 286, 318, 317), (274, 275, 307, 306), (263, 264, 296, 295), (283, 284, 316, 315), (272, 273, 305, 304), (261, 262, 294, 293), (281, 282, 314, 313), (259, 260, 292, 291), (270, 271, 303, 302), (279, 280, 312, 311), (257, 258, 290, 289), (268, 269, 301, 300), (277, 278, 310, 309), (266, 267, 299, 298), (286, 287, 319, 318), (275, 276, 308, 307), (264, 265, 297, 296), (284, 285, 317, 316), (273, 274, 306, 305), (262, 263, 295, 294), (282, 283, 315, 314), (260, 261, 293, 292), (271, 272, 304, 303), (280, 281, 313, 312), (258, 259, 291, 290), (269, 270, 302, 301), (278, 279, 311, 310), (256, 257, 289, 288), (267, 268, 300, 299), (344, 345, 377, 376), (288, 289, 321, 320), (299, 300, 332, 331), (319, 288, 320, 351), (308, 309, 341, 340), (297, 298, 330, 329), (317, 318, 350, 349), (306, 307, 339, 338), (295, 296, 328, 327), (315, 316, 348, 347), (304, 305, 337, 336), (293, 294, 326, 325), (313, 314, 346, 345), (291, 292, 324, 323), (302, 303, 335, 334), (311, 312, 344, 343), (289, 290, 322, 321), (300, 301, 333, 332), (309, 310, 342, 341), (298, 299, 331, 330), (318, 319, 351, 350), (307, 308, 340, 339), (296, 297, 329, 328), (316, 317, 349, 348), (305, 306, 338, 337), (294, 295, 327, 326), (314, 315, 347, 346), (292, 293, 325, 324), (303, 304, 336, 335), (312, 313, 345, 344), (290, 291, 323, 322), (301, 302, 334, 333), (378, 379, 411, 410), (322, 323, 355, 354), (333, 334, 366, 365), (342, 343, 375, 374), (320, 321, 353, 352), (331, 332, 364, 363), (351, 320, 352, 383), (340, 341, 373, 372), (329, 330, 362, 361), (349, 350, 382, 381), (338, 339, 371, 370), (327, 328, 360, 359), (347, 348, 380, 379), (336, 337, 369, 368), (325, 326, 358, 357), (345, 346, 378, 377), (323, 324, 356, 355), (334, 335, 367, 366), (343, 344, 376, 375), (321, 322, 354, 353), (332, 333, 365, 364), (341, 342, 374, 373), (330, 331, 363, 362), (350, 351, 383, 382), (339, 340, 372, 371), (328, 329, 361, 360), (348, 349, 381, 380), (337, 338, 370, 369), (326, 327, 359, 358), (346, 347, 379, 378), (324, 325, 357, 356), (335, 336, 368, 367), (412, 413, 445, 444), (356, 357, 389, 388), (367, 368, 400, 399), (376, 377, 409, 408), (354, 355, 387, 386), (365, 366, 398, 397), (374, 375, 407, 406), (352, 353, 385, 384), (363, 364, 396, 395), (383, 352, 384, 415), (372, 373, 405, 404), (361, 362, 394, 393), (381, 382, 414, 413), (370, 371, 403, 402), (359, 360, 392, 391), (379, 380, 412, 411), (368, 369, 401, 400), (357, 358, 390, 389), (377, 378, 410, 409), (355, 356, 388, 387), (366, 367, 399, 398), (375, 376, 408, 407), (353, 354, 386, 385), (364, 365, 397, 396), (373, 374, 406, 405), (362, 363, 395, 394), (382, 383, 415, 414), (371, 372, 404, 403), (360, 361, 393, 392), (380, 381, 413, 412), (369, 370, 402, 401), (358, 359, 391, 390), (446, 447, 479, 478), (401, 402, 434, 433), (390, 391, 423, 422), (410, 411, 443, 442), (388, 389, 421, 420), (399, 400, 432, 431), (408, 409, 441, 440), (386, 387, 419, 418), (397, 398, 430, 429), (406, 407, 439, 438), (384, 385, 417, 416), (395, 396, 428, 427), (415, 384, 416, 447), (404, 405, 437, 436), (393, 394, 426, 425), (413, 414, 446, 445), (402, 403, 435, 434), (391, 392, 424, 423), (411, 412, 444, 443), (400, 401, 433, 432), (389, 390, 422, 421), (409, 410, 442, 441), (387, 388, 420, 419), (398, 399, 431, 430), (407, 408, 440, 439), (385, 386, 418, 417), (396, 397, 429, 428), (405, 406, 438, 437), (394, 395, 427, 426), (414, 415, 447, 446), (403, 404, 436, 435), (392, 393, 425, 424), (469, 470, 502, 501), (435, 436, 468, 467), (424, 425, 457, 456), (444, 445, 477, 476), (433, 434, 466, 465), (422, 423, 455, 454), (442, 443, 475, 474), (420, 421, 453, 452), (431, 432, 464, 463), (440, 441, 473, 472), (418, 419, 451, 450), (429, 430, 462, 461), (438, 439, 471, 470), (416, 417, 449, 448), (427, 428, 460, 459), (447, 416, 448, 479), (436, 437, 469, 468), (425, 426, 458, 457), (445, 446, 478, 477), (434, 435, 467, 466), (423, 424, 456, 455), (443, 444, 476, 475), (432, 433, 465, 464), (421, 422, 454, 453), (441, 442, 474, 473), (419, 420, 452, 451), (430, 431, 463, 462), (439, 440, 472, 471), (417, 418, 450, 449), (428, 429, 461, 460), (437, 438, 470, 469), (426, 427, 459, 458), (503, 504, 536, 535), (458, 459, 491, 490), (478, 479, 511, 510), (467, 468, 500, 499), (456, 457, 489, 488), (476, 477, 509, 508), (465, 466, 498, 497), (454, 455, 487, 486), (474, 475, 507, 506), (452, 453, 485, 484), (463, 464, 496, 495), (472, 473, 505, 504), (450, 451, 483, 482), (461, 462, 494, 493), (470, 471, 503, 502), (448, 449, 481, 480), (459, 460, 492, 491), (479, 448, 480, 511), (468, 469, 501, 500), (457, 458, 490, 489), (477, 478, 510, 509), (466, 467, 499, 498), (455, 456, 488, 487), (475, 476, 508, 507), (464, 465, 497, 496), (453, 454, 486, 485), (473, 474, 506, 505), (451, 452, 484, 483), (462, 463, 495, 494), (471, 472, 504, 503), (449, 450, 482, 481), (460, 461, 493, 492), (537, 538, 570, 569), (481, 482, 514, 513), (492, 493, 525, 524), (501, 502, 534, 533), (490, 491, 523, 522), (510, 511, 543, 542), (499, 500, 532, 531), (488, 489, 521, 520), (508, 509, 541, 540), (497, 498, 530, 529), (486, 487, 519, 518), (506, 507, 539, 538), (484, 485, 517, 516), (495, 496, 528, 527), (504, 505, 537, 536), (482, 483, 515, 514), (493, 494, 526, 525), (502, 503, 535, 534), (480, 481, 513, 512), (491, 492, 524, 523), (511, 480, 512, 543), (500, 501, 533, 532), (489, 490, 522, 521), (509, 510, 542, 541), (498, 499, 531, 530), (487, 488, 520, 519), (507, 508, 540, 539), (496, 497, 529, 528), (485, 486, 518, 517), (505, 506, 538, 537), (483, 484, 516, 515), (494, 495, 527, 526), (571, 572, 604, 603), (515, 516, 548, 547), (526, 527, 559, 558), (535, 536, 568, 567), (513, 514, 546, 545), (524, 525, 557, 556), (533, 534, 566, 565), (522, 523, 555, 554), (542, 543, 575, 574), (531, 532, 564, 563), (520, 521, 553, 552), (540, 541, 573, 572), (529, 530, 562, 561), (518, 519, 551, 550), (538, 539, 571, 570), (516, 517, 549, 548), (527, 528, 560, 559), (536, 537, 569, 568), (514, 515, 547, 546), (525, 526, 558, 557), (534, 535, 567, 566), (512, 513, 545, 544), (523, 524, 556, 555), (543, 512, 544, 575), (532, 533, 565, 564), (521, 522, 554, 553), (541, 542, 574, 573), (530, 531, 563, 562), (519, 520, 552, 551), (539, 540, 572, 571), (528, 529, 561, 560), (517, 518, 550, 549), (605, 606, 638, 637), (560, 561, 593, 592), (549, 550, 582, 581), (569, 570, 602, 601), (547, 548, 580, 579), (558, 559, 591, 590), (567, 568, 600, 599), (545, 546, 578, 577), (556, 557, 589, 588), (565, 566, 598, 597), (554, 555, 587, 586), (574, 575, 607, 606), (563, 564, 596, 595), (552, 553, 585, 584), (572, 573, 605, 604), (561, 562, 594, 593), (550, 551, 583, 582), (570, 571, 603, 602), (548, 549, 581, 580), (559, 560, 592, 591), (568, 569, 601, 600), (546, 547, 579, 578), (557, 558, 590, 589), (566, 567, 599, 598), (544, 545, 577, 576), (555, 556, 588, 587), (575, 544, 576, 607), (564, 565, 597, 596), (553, 554, 586, 585), (573, 574, 606, 605), (562, 563, 595, 594), (551, 552, 584, 583), (639, 608, 640, 671), (594, 595, 627, 626), (583, 584, 616, 615), (603, 604, 636, 635), (592, 593, 625, 624), (581, 582, 614, 613), (601, 602, 634, 633), (579, 580, 612, 611), (590, 591, 623, 622), (599, 600, 632, 631), (577, 578, 610, 609), (588, 589, 621, 620), (597, 598, 630, 629), (586, 587, 619, 618), (606, 607, 639, 638), (595, 596, 628, 627), (584, 585, 617, 616), (604, 605, 637, 636), (593, 594, 626, 625), (582, 583, 615, 614), (602, 603, 635, 634), (580, 581, 613, 612), (591, 592, 624, 623), (600, 601, 633, 632), (578, 579, 611, 610), (589, 590, 622, 621), (598, 599, 631, 630), (576, 577, 609, 608), (587, 588, 620, 619), (607, 576, 608, 639), (596, 597, 629, 628), (585, 586, 618, 617), (662, 663, 695, 694), (628, 629, 661, 660), (617, 618, 650, 649), (637, 638, 670, 669), (626, 627, 659, 658), (615, 616, 648, 647), (635, 636, 668, 667), (624, 625, 657, 656), (613, 614, 646, 645), (633, 634, 666, 665), (611, 612, 644, 643), (622, 623, 655, 654), (631, 632, 664, 663), (609, 610, 642, 641), (620, 621, 653, 652), (629, 630, 662, 661), (618, 619, 651, 650), (638, 639, 671, 670), (627, 628, 660, 659), (616, 617, 649, 648), (636, 637, 669, 668), (625, 626, 658, 657), (614, 615, 647, 646), (634, 635, 667, 666), (612, 613, 645, 644), (623, 624, 656, 655), (632, 633, 665, 664), (610, 611, 643, 642), (621, 622, 654, 653), (630, 631, 663, 662), (608, 609, 641, 640), (619, 620, 652, 651), (696, 697, 729, 728), (640, 641, 673, 672), (651, 652, 684, 683), (671, 640, 672, 703), (660, 661, 693, 692), (649, 650, 682, 681), (669, 670, 702, 701), (658, 659, 691, 690), (647, 648, 680, 679), (667, 668, 700, 699), (656, 657, 689, 688), (645, 646, 678, 677), (665, 666, 698, 697), (643, 644, 676, 675), (654, 655, 687, 686), (663, 664, 696, 695), (641, 642, 674, 673), (652, 653, 685, 684), (661, 662, 694, 693), (650, 651, 683, 682), (670, 671, 703, 702), (659, 660, 692, 691), (648, 649, 681, 680), (668, 669, 701, 700), (657, 658, 690, 689), (646, 647, 679, 678), (666, 667, 699, 698), (644, 645, 677, 676), (655, 656, 688, 687), (664, 665, 697, 696), (642, 643, 675, 674), (653, 654, 686, 685), (730, 731, 763, 762), (674, 675, 707, 706), (685, 686, 718, 717), (694, 695, 727, 726), (672, 673, 705, 704), (683, 684, 716, 715), (703, 672, 704, 735), (692, 693, 725, 724), (681, 682, 714, 713), (701, 702, 734, 733), (690, 691, 723, 722), (679, 680, 712, 711), (699, 700, 732, 731), (688, 689, 721, 720), (677, 678, 710, 709), (697, 698, 730, 729), (675, 676, 708, 707), (686, 687, 719, 718), (695, 696, 728, 727), (673, 674, 706, 705), (684, 685, 717, 716), (693, 694, 726, 725), (682, 683, 715, 714), (702, 703, 735, 734), (691, 692, 724, 723), (680, 681, 713, 712), (700, 701, 733, 732), (689, 690, 722, 721), (678, 679, 711, 710), (698, 699, 731, 730), (676, 677, 709, 708), (687, 688, 720, 719), (764, 765, 797, 796), (708, 709, 741, 740), (719, 720, 752, 751), (728, 729, 761, 760), (706, 707, 739, 738), (717, 718, 750, 749), (726, 727, 759, 758), (704, 705, 737, 736), (715, 716, 748, 747), (735, 704, 736, 767), (724, 725, 757, 756), (713, 714, 746, 745), (733, 734, 766, 765), (722, 723, 755, 754), (711, 712, 744, 743), (731, 732, 764, 763), (720, 721, 753, 752), (709, 710, 742, 741), (729, 730, 762, 761), (707, 708, 740, 739), (718, 719, 751, 750), (727, 728, 760, 759), (705, 706, 738, 737), (716, 717, 749, 748), (725, 726, 758, 757), (714, 715, 747, 746), (734, 735, 767, 766), (723, 724, 756, 755), (712, 713, 745, 744), (732, 733, 765, 764), (721, 722, 754, 753), (710, 711, 743, 742), (798, 799, 831, 830), (753, 754, 786, 785), (742, 743, 775, 774), (762, 763, 795, 794), (740, 741, 773, 772), (751, 752, 784, 783), (760, 761, 793, 792), (738, 739, 771, 770), (749, 750, 782, 781), (758, 759, 791, 790), (736, 737, 769, 768), (747, 748, 780, 779), (767, 736, 768, 799), (756, 757, 789, 788), (745, 746, 778, 777), (765, 766, 798, 797), (754, 755, 787, 786), (743, 744, 776, 775), (763, 764, 796, 795), (752, 753, 785, 784), (741, 742, 774, 773), (761, 762, 794, 793), (739, 740, 772, 771), (750, 751, 783, 782), (759, 760, 792, 791), (737, 738, 770, 769), (748, 749, 781, 780), (757, 758, 790, 789), (746, 747, 779, 778), (766, 767, 799, 798), (755, 756, 788, 787), (744, 745, 777, 776), (800, 801, 802, 803, 804, 805, 806, 807, 808, 809, 810, 811, 812, 813, 814, 815, 816, 817, 818, 819, 820, 821, 822, 823, 824, 825, 826, 827, 828, 829, 830, 831), (787, 788, 820, 819), (776, 777, 809, 808), (796, 797, 829, 828), (785, 786, 818, 817), (774, 775, 807, 806), (794, 795, 827, 826), (772, 773, 805, 804), (783, 784, 816, 815), (792, 793, 825, 824), (770, 771, 803, 802), (781, 782, 814, 813), (790, 791, 823, 822), (768, 769, 801, 800), (779, 780, 812, 811), (799, 768, 800, 831), (788, 789, 821, 820), (777, 778, 810, 809), (797, 798, 830, 829), (786, 787, 819, 818), (775, 776, 808, 807), (795, 796, 828, 827), (784, 785, 817, 816), (773, 774, 806, 805), (793, 794, 826, 825), (771, 772, 804, 803), (782, 783, 815, 814), (791, 792, 824, 823), (769, 770, 802, 801), (780, 781, 813, 812), (789, 790, 822, 821), (778, 779, 811, 810)])
me_cylinder_001.use_remesh_preserve_volume = False
me_cylinder_001.use_remesh_preserve_attributes = False
me_cylinder_001.use_mirror_vertex_groups = False
me_cylinder_001.update()

# ---- objects
ob_lamp1 = bpy.data.objects.new('lamp1', me_cylinder)
ob_frame = bpy.data.objects.new('frame', me_cube)
ob_lamp = bpy.data.objects.new('Lamp', light_lamp)
ob_camera = bpy.data.objects.new('Camera', cam_camera)
ob_lamp2 = bpy.data.objects.new('lamp2', me_cylinder_001)

# ---- transforms, parenting, visibility, modifiers, constraints
ob_lamp1.location = (0.0, 0.0, 2.543)
ob_lamp1.scale = (0.1581, 0.1581, -0.01482)
ob_lamp1.lineart.crease_threshold = 0.0
ob_frame.location = (0.0, 0.0, 0.0)
ob_frame.scale = (1.0, 1.0, -0.06117)
ob_frame.lock_rotations_4d = False
ob_frame.empty_display_type = 'ARROWS'
ob_frame.lineart.crease_threshold = 0.0
ob_lamp.location = (4.076, 1.005, 5.904)
ob_lamp.rotation_euler = (0.6503, 0.05522, 1.866)
ob_lamp.lock_rotations_4d = False
ob_lamp.empty_display_type = 'ARROWS'
ob_lamp.color = (0.0, 0.0, 0.0, 0.0)
ob_lamp.lineart.crease_threshold = 0.0
ob_camera.location = (7.481, -6.508, 5.344)
ob_camera.rotation_euler = (1.109, 0.01082, 0.8149)
ob_camera.lock_rotations_4d = False
ob_camera.empty_display_type = 'ARROWS'
ob_camera.color = (0.0, 0.0, 0.0, 0.0)
ob_camera.display_type = 'WIRE'
ob_camera.lineart.crease_threshold = 0.0
ob_lamp2.location = (0.0, 0.0, 5.724)
ob_lamp2.scale = (0.1581, 0.1581, -0.01482)
ob_lamp2.lineart.crease_threshold = 0.0

# ---- collection membership
col_collection_1.objects.link(ob_lamp1)
col_collection_1.objects.link(ob_frame)
col_collection_1.objects.link(ob_lamp)
col_collection_1.objects.link(ob_camera)
col_collection_1.objects.link(ob_lamp2)

# ---- scene / render settings (as saved in the file)
scene.camera = ob_camera
scene.frame_start = 1; scene.frame_end = 250; scene.frame_set(1)
scene.render.engine = 'BLENDER_EEVEE_NEXT'
scene.render.resolution_percentage = 50
scene.render.dither_intensity = 0.0
scene.cycles.use_denoising = False
scene.cycles.samples = 10
scene.cycles.sampling_pattern = 'TABULATED_SOBOL'
scene.cycles.light_sampling_threshold = 0.0
scene.cycles.use_adaptive_sampling = False
scene.cycles.use_light_tree = False
scene.cycles.blur_glossy = 0.0
scene.cycles.pixel_filter_type = 'GAUSSIAN'
scene.cycles.sample_clamp_indirect = 0.0
scene.view_settings.view_transform = 'Standard'
bpy.context.view_layer.update()
